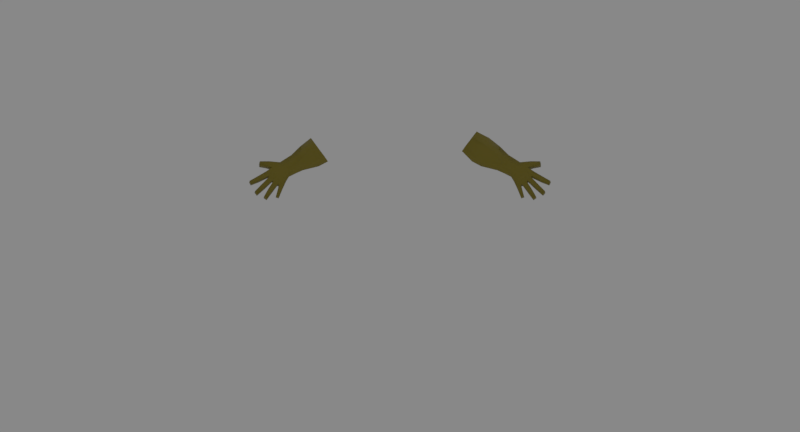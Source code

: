 # Source: Armored_Robot_character.blend  (saved by Blender 2.83.19; exported with 4.5.12 LTS)
import bpy
from mathutils import Matrix  # noqa: F401  (used for matrix-valued properties, if any)

bpy.ops.wm.read_factory_settings(use_empty=True)
scene = bpy.context.scene
scene.name = 'Scene'

# ---- collections
col_collection_1 = bpy.data.collections.new('Collection 1'); scene.collection.children.link(col_collection_1)
col_collection_2 = bpy.data.collections.new('Collection 2'); scene.collection.children.link(col_collection_2)
col_collection_6 = bpy.data.collections.new('Collection 6'); scene.collection.children.link(col_collection_6)
col_collection_6.hide_render = True
col_collection_6.hide_viewport = True
col_collection_7 = bpy.data.collections.new('Collection 7'); scene.collection.children.link(col_collection_7)
col_collection_7.hide_render = True
col_collection_7.hide_viewport = True
col_collection_8 = bpy.data.collections.new('Collection 8'); scene.collection.children.link(col_collection_8)
col_collection_8.hide_render = True
col_collection_8.hide_viewport = True
col_collection_9 = bpy.data.collections.new('Collection 9'); scene.collection.children.link(col_collection_9)
col_collection_9.hide_render = True
col_collection_9.hide_viewport = True
col_collection_10 = bpy.data.collections.new('Collection 10'); scene.collection.children.link(col_collection_10)
col_collection_10.hide_render = True
col_collection_10.hide_viewport = True
col_collection_11 = bpy.data.collections.new('Collection 11'); scene.collection.children.link(col_collection_11)
col_collection_12 = bpy.data.collections.new('Collection 12'); scene.collection.children.link(col_collection_12)
col_collection_16 = bpy.data.collections.new('Collection 16'); scene.collection.children.link(col_collection_16)
col_collection_16.hide_render = True
col_collection_16.hide_viewport = True
col_collection_17 = bpy.data.collections.new('Collection 17'); scene.collection.children.link(col_collection_17)
col_collection_17.hide_render = True
col_collection_17.hide_viewport = True
col_collection_18 = bpy.data.collections.new('Collection 18'); scene.collection.children.link(col_collection_18)
col_collection_18.hide_render = True
col_collection_18.hide_viewport = True
col_collection_19 = bpy.data.collections.new('Collection 19'); scene.collection.children.link(col_collection_19)
col_collection_19.hide_render = True
col_collection_19.hide_viewport = True

# ---- images (referenced by path relative to the original .blend; pixels are not part of the script)
import os
ASSET_DIR = os.environ.get("B2B_ASSET_DIR", "")  # directory of the original .blend (textures are referenced by path, not embedded)
HERE = os.path.dirname(os.path.abspath(__file__))  # packed textures are extracted next to this script under _unpacked/

def load_image(name, relpath, width, height, colorspace="sRGB"):
    """Load a texture the original file referenced (path relative to the .blend, or extracted next to this script)."""
    p = next((c for c in (os.path.join(HERE, relpath), os.path.join(ASSET_DIR, relpath)) if relpath and os.path.exists(c)), "")
    if p:
        img = bpy.data.images.load(p, check_existing=True)
        img.name = name
    else:  # same state as the original file: an image datablock whose file is absent (Cycles renders it pink)
        img = bpy.data.images.new(name, width, height)
        img.source = "FILE"
        img.filepath = "//" + (relpath or name)
    img.colorspace_settings.name = colorspace
    return img
img_mask_lines_body_png = load_image('Mask lines body.png', 'Mask lines body.png', 1024, 1024, 'Non-Color')
img_normal_body_final = load_image('Normal body final', 'Normal body final.png', 1024, 1024, 'Non-Color')

# ---- materials (node trees are filled in below, after node groups)
mat_material = bpy.data.materials.new('Material')
mat_material.alpha_threshold = 0.0
mat_material.roughness = 0.5
mat_material_001 = bpy.data.materials.new('Material.001')
mat_material_001.alpha_threshold = 0.0
mat_material_001.roughness = 0.5
mat_material_004 = bpy.data.materials.new('Material.004')
mat_material_004.alpha_threshold = 0.0
mat_material_004.roughness = 0.5
mat_material_012 = bpy.data.materials.new('Material.012')
mat_material_012.alpha_threshold = 0.0
mat_material_012.roughness = 0.5
mat_material_011 = bpy.data.materials.new('Material.011')
mat_material_011.alpha_threshold = 0.0
mat_material_011.roughness = 0.5
mat_material_010 = bpy.data.materials.new('Material.010')
mat_material_010.alpha_threshold = 0.0
mat_material_010.roughness = 0.5
mat_material_009 = bpy.data.materials.new('Material.009')
mat_material_009.alpha_threshold = 0.0
mat_material_009.roughness = 0.5
mat_material_018 = bpy.data.materials.new('Material.018')
mat_material_018.alpha_threshold = 0.0
mat_material_018.roughness = 0.5
mat_material_015 = bpy.data.materials.new('Material.015')
mat_material_015.alpha_threshold = 0.0
mat_material_015.roughness = 0.5
mat_material_014 = bpy.data.materials.new('Material.014')
mat_material_014.alpha_threshold = 0.0
mat_material_014.roughness = 0.5
mat_material_013 = bpy.data.materials.new('Material.013')
mat_material_013.alpha_threshold = 0.0
mat_material_013.roughness = 0.5
mat_material_020 = bpy.data.materials.new('Material.020')
mat_material_020.alpha_threshold = 0.0
mat_material_020.roughness = 0.5
mat_material_022 = bpy.data.materials.new('Material.022')
mat_material_022.alpha_threshold = 0.0
mat_material_022.roughness = 0.5
mat_material_021 = bpy.data.materials.new('Material.021')
mat_material_021.alpha_threshold = 0.0
mat_material_021.roughness = 0.5
mat_material_019 = bpy.data.materials.new('Material.019')
mat_material_019.alpha_threshold = 0.0
mat_material_019.roughness = 0.5
mat_material_017 = bpy.data.materials.new('Material.017')
mat_material_017.alpha_threshold = 0.0
mat_material_017.roughness = 0.5
mat_material_016 = bpy.data.materials.new('Material.016')
mat_material_016.alpha_threshold = 0.0
mat_material_016.roughness = 0.5
mat_material_027 = bpy.data.materials.new('Material.027')
mat_material_027.alpha_threshold = 0.0
mat_material_027.roughness = 0.5
mat_material_026 = bpy.data.materials.new('Material.026')
mat_material_026.alpha_threshold = 0.0
mat_material_026.roughness = 0.5
mat_material_023 = bpy.data.materials.new('Material.023')
mat_material_023.alpha_threshold = 0.0
mat_material_023.roughness = 0.5
mat_material_028 = bpy.data.materials.new('Material.028')
mat_material_028.alpha_threshold = 0.0
mat_material_028.roughness = 0.5
mat_material_029 = bpy.data.materials.new('Material.029')
mat_material_029.alpha_threshold = 0.0
mat_material_029.roughness = 0.5
mat_material_030 = bpy.data.materials.new('Material.030')
mat_material_030.alpha_threshold = 0.0
mat_material_030.roughness = 0.5
mat_material_033 = bpy.data.materials.new('Material.033')
mat_material_033.alpha_threshold = 0.0
mat_material_033.roughness = 0.5
mat_material_031 = bpy.data.materials.new('Material.031')
mat_material_031.alpha_threshold = 0.0
mat_material_031.roughness = 0.5
mat_material_032 = bpy.data.materials.new('Material.032')
mat_material_032.alpha_threshold = 0.0
mat_material_032.roughness = 0.5

# ---- material node trees
mat_material.use_nodes = True; mat_material.node_tree.nodes.clear()
_N = mat_material.node_tree.nodes; _L = mat_material.node_tree.links
n0 = _N.new('ShaderNodeNormalMap'); n0.name = 'Normal Map'; n0.location = (-225, 300)
n1 = _N.new('ShaderNodeOutputMaterial'); n1.name = 'Material Output'; n1.location = (902, 406)
n2 = _N.new('ShaderNodeMixShader'); n2.name = 'Mix Shader'; n2.location = (593, 443)
n3 = _N.new('ShaderNodeBsdfPrincipled'); n3.name = 'Principled BSDF.004'; n3.location = (946, 198)
n3.width = 150
n3.subsurface_method = 'BURLEY'
n3.inputs[0].default_value = (1.0, 1.0, 1.0, 1.0)
n3.inputs[2].default_value = 0.0
n3.inputs[3].default_value = 1.45
n3.inputs[9].default_value = (1.0, 1.0, 1.0)
n3.inputs[27].default_value = (0.0, 0.0, 0.0, 1.0)
n3.inputs[28].default_value = 1.0
n4 = _N.new('ShaderNodeBsdfPrincipled'); n4.name = 'Principled BSDF.006'; n4.location = (285, 241)
n4.width = 150
n4.subsurface_method = 'BURLEY'
n4.inputs[0].default_value = (0.3299, 0.3299, 0.3299, 1.0)
n4.inputs[2].default_value = 0.0
n4.inputs[3].default_value = 1.45
n4.inputs[9].default_value = (1.0, 1.0, 1.0)
n4.inputs[27].default_value = (0.0, 0.0, 0.0, 1.0)
n4.inputs[28].default_value = 1.0
n5 = _N.new('ShaderNodeBsdfPrincipled'); n5.name = 'Principled BSDF'; n5.location = (64, 505)
n5.width = 150
n5.subsurface_method = 'BURLEY'
n5.inputs[0].default_value = (0.03462, 0.03462, 0.03462, 1.0)
n5.inputs[1].default_value = 1.0
n5.inputs[2].default_value = 0.75
n5.inputs[3].default_value = 1.45
n5.inputs[9].default_value = (1.0, 1.0, 1.0)
n5.inputs[27].default_value = (0.0, 0.0, 0.0, 1.0)
n5.inputs[28].default_value = 1.0
n6 = _N.new('ShaderNodeBsdfPrincipled'); n6.name = 'Principled BSDF.005'; n6.location = (482, 199)
n6.width = 150
n6.subsurface_method = 'BURLEY'
n6.inputs[0].default_value = (1.0, 0.0, 0.001198, 1.0)
n6.inputs[2].default_value = 0.0
n6.inputs[3].default_value = 1.45
n6.inputs[9].default_value = (1.0, 1.0, 1.0)
n6.inputs[27].default_value = (0.0, 0.0, 0.0, 1.0)
n6.inputs[28].default_value = 1.0
n7 = _N.new('ShaderNodeTexImage'); n7.name = 'Image Texture.001'; n7.location = (247, 717)
n7.width = 231
n7.image = img_mask_lines_body_png
n8 = _N.new('ShaderNodeBsdfPrincipled'); n8.name = 'Principled BSDF.003'; n8.location = (656, 206)
n8.width = 150
n8.subsurface_method = 'BURLEY'
n8.inputs[0].default_value = (1.0, 0.7976, 0.08163, 1.0)
n8.inputs[2].default_value = 0.0
n8.inputs[3].default_value = 1.45
n8.inputs[9].default_value = (1.0, 1.0, 1.0)
n8.inputs[27].default_value = (0.0, 0.0, 0.0, 1.0)
n8.inputs[28].default_value = 1.0
n9 = _N.new('ShaderNodeTexImage'); n9.name = 'Image Texture'; n9.location = (-654, 342)
n9.width = 283
n9.image = img_normal_body_final
_L.new(n9.outputs[0], n0.inputs[1])
_L.new(n0.outputs[0], n5.inputs[5])
_L.new(n5.outputs[0], n2.inputs[1])
_L.new(n2.outputs[0], n1.inputs[0])
_L.new(n7.outputs[0], n2.inputs[0])
_L.new(n8.outputs[0], n2.inputs[2])
n1.is_active_output = True
mat_material_001.use_nodes = True; mat_material_001.node_tree.nodes.clear()
_N = mat_material_001.node_tree.nodes; _L = mat_material_001.node_tree.links
n0 = _N.new('ShaderNodeOutputMaterial'); n0.name = 'Material Output'; n0.location = (597, 300)
n1 = _N.new('ShaderNodeNormalMap'); n1.name = 'Normal Map'; n1.location = (-240, 98)
n2 = _N.new('ShaderNodeBsdfPrincipled'); n2.name = 'Principled BSDF'; n2.location = (34, 290)
n2.width = 150
n2.subsurface_method = 'BURLEY'
n2.inputs[0].default_value = (0.0, 0.0, 0.0, 1.0)
n2.inputs[2].default_value = 0.0
n2.inputs[3].default_value = 1.45
n2.inputs[9].default_value = (1.0, 1.0, 1.0)
n2.inputs[27].default_value = (0.0, 0.0, 0.0, 1.0)
n2.inputs[28].default_value = 1.0
n3 = _N.new('ShaderNodeMixShader'); n3.name = 'Mix Shader'; n3.location = (395, 292)
n4 = _N.new('ShaderNodeBsdfPrincipled'); n4.name = 'Principled BSDF.003'; n4.location = (268, 147)
n4.width = 150
n4.subsurface_method = 'BURLEY'
n4.inputs[0].default_value = (1.0, 0.7976, 0.08163, 1.0)
n4.inputs[2].default_value = 0.0
n4.inputs[3].default_value = 1.45
n4.inputs[9].default_value = (1.0, 1.0, 1.0)
n4.inputs[27].default_value = (0.0, 0.0, 0.0, 1.0)
n4.inputs[28].default_value = 1.0
n5 = _N.new('ShaderNodeTexImage'); n5.name = 'Image Texture.001'; n5.location = (34, 542)
n5.width = 261
n5.image = img_mask_lines_body_png
n6 = _N.new('ShaderNodeTexImage'); n6.name = 'Image Texture'; n6.location = (-594, 186)
n6.width = 269
n6.image = img_normal_body_final
_L.new(n6.outputs[0], n1.inputs[1])
_L.new(n1.outputs[0], n2.inputs[5])
_L.new(n2.outputs[0], n3.inputs[1])
_L.new(n3.outputs[0], n0.inputs[0])
_L.new(n5.outputs[0], n3.inputs[0])
_L.new(n4.outputs[0], n3.inputs[2])
n0.is_active_output = True
mat_material_004.use_nodes = True; mat_material_004.node_tree.nodes.clear()
_N = mat_material_004.node_tree.nodes; _L = mat_material_004.node_tree.links
n0 = _N.new('ShaderNodeNormalMap'); n0.name = 'Normal Map'; n0.location = (-240, 98)
n1 = _N.new('ShaderNodeBsdfPrincipled'); n1.name = 'Principled BSDF'; n1.location = (34, 290)
n1.width = 150
n1.subsurface_method = 'BURLEY'
n1.inputs[0].default_value = (0.2064, 0.2064, 0.2064, 1.0)
n1.inputs[1].default_value = 1.0
n1.inputs[2].default_value = 0.675
n1.inputs[3].default_value = 1.45
n1.inputs[9].default_value = (1.0, 1.0, 1.0)
n1.inputs[27].default_value = (0.0, 0.0, 0.0, 1.0)
n1.inputs[28].default_value = 1.0
n2 = _N.new('ShaderNodeMixShader'); n2.name = 'Mix Shader'; n2.location = (395, 292)
n3 = _N.new('ShaderNodeBsdfPrincipled'); n3.name = 'Principled BSDF.003'; n3.location = (268, 147)
n3.width = 150
n3.subsurface_method = 'BURLEY'
n3.inputs[0].default_value = (1.0, 0.7976, 0.08163, 1.0)
n3.inputs[2].default_value = 0.0
n3.inputs[3].default_value = 1.45
n3.inputs[9].default_value = (1.0, 1.0, 1.0)
n3.inputs[27].default_value = (0.0, 0.0, 0.0, 1.0)
n3.inputs[28].default_value = 1.0
n4 = _N.new('ShaderNodeOutputMaterial'); n4.name = 'Material Output'; n4.location = (585, 295)
n5 = _N.new('ShaderNodeTexImage'); n5.name = 'Image Texture.001'; n5.location = (11, 542)
n5.width = 285
n5.image = img_mask_lines_body_png
n6 = _N.new('ShaderNodeTexImage'); n6.name = 'Image Texture'; n6.location = (-594, 186)
n6.width = 269
n6.image = img_normal_body_final
_L.new(n6.outputs[0], n0.inputs[1])
_L.new(n0.outputs[0], n1.inputs[5])
_L.new(n1.outputs[0], n2.inputs[1])
_L.new(n5.outputs[0], n2.inputs[0])
_L.new(n3.outputs[0], n2.inputs[2])
_L.new(n2.outputs[0], n4.inputs[0])
n4.is_active_output = True
mat_material_012.use_nodes = True; mat_material_012.node_tree.nodes.clear()
_N = mat_material_012.node_tree.nodes; _L = mat_material_012.node_tree.links
n0 = _N.new('ShaderNodeBsdfPrincipled'); n0.name = 'Principled BSDF'; n0.location = (-8, 313)
n0.width = 150
n0.subsurface_method = 'BURLEY'
n0.inputs[0].default_value = (0.009295, 0.009295, 0.009295, 1.0)
n0.inputs[2].default_value = 1.0
n0.inputs[3].default_value = 1.45
n0.inputs[9].default_value = (1.0, 1.0, 1.0)
n0.inputs[27].default_value = (0.0, 0.0, 0.0, 1.0)
n0.inputs[28].default_value = 1.0
n1 = _N.new('ShaderNodeOutputMaterial'); n1.name = 'Material Output'; n1.location = (371, 296)
_L.new(n0.outputs[0], n1.inputs[0])
n1.is_active_output = True
mat_material_011.use_nodes = True; mat_material_011.node_tree.nodes.clear()
_N = mat_material_011.node_tree.nodes; _L = mat_material_011.node_tree.links
n0 = _N.new('ShaderNodeOutputMaterial'); n0.name = 'Material Output'; n0.location = (300, 300)
n1 = _N.new('ShaderNodeEmission'); n1.name = 'Emission'; n1.location = (10, 300)
n1.inputs[0].default_value = (0.8, 0.8, 0.8, 1.0)
n1.inputs[1].default_value = 6.5
_L.new(n1.outputs[0], n0.inputs[0])
n0.is_active_output = True
mat_material_010.use_nodes = True; mat_material_010.node_tree.nodes.clear()
_N = mat_material_010.node_tree.nodes; _L = mat_material_010.node_tree.links
n0 = _N.new('ShaderNodeOutputMaterial'); n0.name = 'Material Output'; n0.location = (300, 300)
n1 = _N.new('ShaderNodeEmission'); n1.name = 'Emission'; n1.location = (10, 300)
n1.inputs[0].default_value = (0.8, 0.8, 0.8, 1.0)
n1.inputs[1].default_value = 3.2
_L.new(n1.outputs[0], n0.inputs[0])
n0.is_active_output = True
mat_material_009.use_nodes = True; mat_material_009.node_tree.nodes.clear()
_N = mat_material_009.node_tree.nodes; _L = mat_material_009.node_tree.links
n0 = _N.new('ShaderNodeOutputMaterial'); n0.name = 'Material Output'; n0.location = (300, 300)
n1 = _N.new('ShaderNodeEmission'); n1.name = 'Emission'; n1.location = (10, 300)
n1.inputs[0].default_value = (0.8, 0.8, 0.8, 1.0)
n1.inputs[1].default_value = 10.8
_L.new(n1.outputs[0], n0.inputs[0])
n0.is_active_output = True
mat_material_018.use_nodes = True; mat_material_018.node_tree.nodes.clear()
_N = mat_material_018.node_tree.nodes; _L = mat_material_018.node_tree.links
n0 = _N.new('ShaderNodeOutputMaterial'); n0.name = 'Material Output'; n0.location = (300, 300)
n1 = _N.new('ShaderNodeBsdfPrincipled'); n1.name = 'Principled BSDF'; n1.location = (-13, 313)
n1.width = 150
n1.subsurface_method = 'BURLEY'
n1.inputs[0].default_value = (0.008444, 0.008444, 0.008444, 1.0)
n1.inputs[2].default_value = 1.0
n1.inputs[3].default_value = 1.45
n1.inputs[9].default_value = (1.0, 1.0, 1.0)
n1.inputs[27].default_value = (0.0, 0.0, 0.0, 1.0)
n1.inputs[28].default_value = 1.0
_L.new(n1.outputs[0], n0.inputs[0])
n0.is_active_output = True
mat_material_015.use_nodes = True; mat_material_015.node_tree.nodes.clear()
_N = mat_material_015.node_tree.nodes; _L = mat_material_015.node_tree.links
n0 = _N.new('ShaderNodeOutputMaterial'); n0.name = 'Material Output'; n0.location = (300, 300)
n1 = _N.new('ShaderNodeEmission'); n1.name = 'Emission'; n1.location = (10, 300)
n1.inputs[0].default_value = (0.8, 0.8, 0.8, 1.0)
n1.inputs[1].default_value = 17.1
_L.new(n1.outputs[0], n0.inputs[0])
n0.is_active_output = True
mat_material_014.use_nodes = True; mat_material_014.node_tree.nodes.clear()
_N = mat_material_014.node_tree.nodes; _L = mat_material_014.node_tree.links
n0 = _N.new('ShaderNodeOutputMaterial'); n0.name = 'Material Output'; n0.location = (300, 300)
n1 = _N.new('ShaderNodeEmission'); n1.name = 'Emission'; n1.location = (10, 300)
n1.inputs[0].default_value = (0.8, 0.8, 0.8, 1.0)
n1.inputs[1].default_value = 3.6
_L.new(n1.outputs[0], n0.inputs[0])
n0.is_active_output = True
mat_material_013.use_nodes = True; mat_material_013.node_tree.nodes.clear()
_N = mat_material_013.node_tree.nodes; _L = mat_material_013.node_tree.links
n0 = _N.new('ShaderNodeOutputMaterial'); n0.name = 'Material Output'; n0.location = (300, 300)
n1 = _N.new('ShaderNodeEmission'); n1.name = 'Emission'; n1.location = (10, 300)
n1.inputs[0].default_value = (0.8, 0.8, 0.8, 1.0)
n1.inputs[1].default_value = 18.3
_L.new(n1.outputs[0], n0.inputs[0])
n0.is_active_output = True
mat_material_020.use_nodes = True; mat_material_020.node_tree.nodes.clear()
_N = mat_material_020.node_tree.nodes; _L = mat_material_020.node_tree.links
n0 = _N.new('ShaderNodeOutputMaterial'); n0.name = 'Material Output'; n0.location = (300, 300)
n1 = _N.new('ShaderNodeEmission'); n1.name = 'Emission'; n1.location = (10, 300)
n1.inputs[0].default_value = (0.8, 0.8, 0.8, 1.0)
n1.inputs[1].default_value = 2.4
_L.new(n1.outputs[0], n0.inputs[0])
n0.is_active_output = True
mat_material_022.use_nodes = True; mat_material_022.node_tree.nodes.clear()
_N = mat_material_022.node_tree.nodes; _L = mat_material_022.node_tree.links
n0 = _N.new('ShaderNodeOutputMaterial'); n0.name = 'Material Output'; n0.location = (300, 300)
n1 = _N.new('ShaderNodeBsdfPrincipled'); n1.name = 'Principled BSDF'; n1.location = (1, 348)
n1.width = 150
n1.subsurface_method = 'BURLEY'
n1.inputs[0].default_value = (0.1032, 0.1032, 0.1032, 1.0)
n1.inputs[1].default_value = 1.0
n1.inputs[2].default_value = 0.0
n1.inputs[3].default_value = 1.45
n1.inputs[9].default_value = (1.0, 1.0, 1.0)
n1.inputs[27].default_value = (0.0, 0.0, 0.0, 1.0)
n1.inputs[28].default_value = 1.0
_L.new(n1.outputs[0], n0.inputs[0])
n0.is_active_output = True
mat_material_021.use_nodes = True; mat_material_021.node_tree.nodes.clear()
_N = mat_material_021.node_tree.nodes; _L = mat_material_021.node_tree.links
n0 = _N.new('ShaderNodeOutputMaterial'); n0.name = 'Material Output'; n0.location = (300, 300)
n1 = _N.new('ShaderNodeEmission'); n1.name = 'Emission'; n1.location = (10, 300)
n1.inputs[0].default_value = (0.8, 0.8, 0.8, 1.0)
n1.inputs[1].default_value = 2.8
_L.new(n1.outputs[0], n0.inputs[0])
n0.is_active_output = True
mat_material_019.use_nodes = True; mat_material_019.node_tree.nodes.clear()
_N = mat_material_019.node_tree.nodes; _L = mat_material_019.node_tree.links
n0 = _N.new('ShaderNodeOutputMaterial'); n0.name = 'Material Output'; n0.location = (300, 300)
n1 = _N.new('ShaderNodeEmission'); n1.name = 'Emission'; n1.location = (10, 300)
n1.inputs[0].default_value = (0.8, 0.8, 0.8, 1.0)
n1.inputs[1].default_value = 4.8
_L.new(n1.outputs[0], n0.inputs[0])
n0.is_active_output = True
mat_material_017.use_nodes = True; mat_material_017.node_tree.nodes.clear()
_N = mat_material_017.node_tree.nodes; _L = mat_material_017.node_tree.links
n0 = _N.new('ShaderNodeOutputMaterial'); n0.name = 'Material Output'; n0.location = (300, 300)
n1 = _N.new('ShaderNodeEmission'); n1.name = 'Emission'; n1.location = (10, 300)
n1.inputs[0].default_value = (0.8, 0.8, 0.8, 1.0)
n1.inputs[1].default_value = 6.3
_L.new(n1.outputs[0], n0.inputs[0])
n0.is_active_output = True
mat_material_016.use_nodes = True; mat_material_016.node_tree.nodes.clear()
_N = mat_material_016.node_tree.nodes; _L = mat_material_016.node_tree.links
n0 = _N.new('ShaderNodeOutputMaterial'); n0.name = 'Material Output'; n0.location = (300, 300)
n1 = _N.new('ShaderNodeEmission'); n1.name = 'Emission'; n1.location = (10, 300)
n1.inputs[0].default_value = (0.8, 0.8, 0.8, 1.0)
n1.inputs[1].default_value = 4.3
_L.new(n1.outputs[0], n0.inputs[0])
n0.is_active_output = True
mat_material_027.use_nodes = True; mat_material_027.node_tree.nodes.clear()
_N = mat_material_027.node_tree.nodes; _L = mat_material_027.node_tree.links
n0 = _N.new('ShaderNodeOutputMaterial'); n0.name = 'Material Output'; n0.location = (300, 300)
n1 = _N.new('ShaderNodeEmission'); n1.name = 'Emission'; n1.location = (10, 300)
n1.inputs[0].default_value = (0.8, 0.8, 0.8, 1.0)
n1.inputs[1].default_value = 2.6
_L.new(n1.outputs[0], n0.inputs[0])
n0.is_active_output = True
mat_material_026.use_nodes = True; mat_material_026.node_tree.nodes.clear()
_N = mat_material_026.node_tree.nodes; _L = mat_material_026.node_tree.links
n0 = _N.new('ShaderNodeOutputMaterial'); n0.name = 'Material Output'; n0.location = (300, 300)
n1 = _N.new('ShaderNodeEmission'); n1.name = 'Emission'; n1.location = (10, 300)
n1.inputs[0].default_value = (0.8, 0.8, 0.8, 1.0)
n1.inputs[1].default_value = 6.8
_L.new(n1.outputs[0], n0.inputs[0])
n0.is_active_output = True
mat_material_023.use_nodes = True; mat_material_023.node_tree.nodes.clear()
_N = mat_material_023.node_tree.nodes; _L = mat_material_023.node_tree.links
n0 = _N.new('ShaderNodeOutputMaterial'); n0.name = 'Material Output'; n0.location = (300, 300)
n1 = _N.new('ShaderNodeEmission'); n1.name = 'Emission'; n1.location = (10, 300)
n1.inputs[0].default_value = (0.8, 0.8, 0.8, 1.0)
n1.inputs[1].default_value = 9.9
_L.new(n1.outputs[0], n0.inputs[0])
n0.is_active_output = True
mat_material_028.use_nodes = True; mat_material_028.node_tree.nodes.clear()
_N = mat_material_028.node_tree.nodes; _L = mat_material_028.node_tree.links
n0 = _N.new('ShaderNodeOutputMaterial'); n0.name = 'Material Output'; n0.location = (300, 300)
n1 = _N.new('ShaderNodeEmission'); n1.name = 'Emission'; n1.location = (10, 300)
n1.inputs[0].default_value = (0.8, 0.8, 0.8, 1.0)
n1.inputs[1].default_value = 8.6
_L.new(n1.outputs[0], n0.inputs[0])
n0.is_active_output = True
mat_material_029.use_nodes = True; mat_material_029.node_tree.nodes.clear()
_N = mat_material_029.node_tree.nodes; _L = mat_material_029.node_tree.links
n0 = _N.new('ShaderNodeOutputMaterial'); n0.name = 'Material Output'; n0.location = (300, 300)
n1 = _N.new('ShaderNodeEmission'); n1.name = 'Emission'; n1.location = (10, 300)
n1.inputs[0].default_value = (0.8, 0.8, 0.8, 1.0)
n1.inputs[1].default_value = 5.5
_L.new(n1.outputs[0], n0.inputs[0])
n0.is_active_output = True
mat_material_030.use_nodes = True; mat_material_030.node_tree.nodes.clear()
_N = mat_material_030.node_tree.nodes; _L = mat_material_030.node_tree.links
n0 = _N.new('ShaderNodeOutputMaterial'); n0.name = 'Material Output'; n0.location = (300, 300)
n1 = _N.new('ShaderNodeEmission'); n1.name = 'Emission'; n1.location = (10, 300)
n1.inputs[0].default_value = (0.8, 0.8, 0.8, 1.0)
n1.inputs[1].default_value = 8.8
_L.new(n1.outputs[0], n0.inputs[0])
n0.is_active_output = True
mat_material_033.use_nodes = True; mat_material_033.node_tree.nodes.clear()
_N = mat_material_033.node_tree.nodes; _L = mat_material_033.node_tree.links
n0 = _N.new('ShaderNodeOutputMaterial'); n0.name = 'Material Output'; n0.location = (300, 300)
n1 = _N.new('ShaderNodeEmission'); n1.name = 'Emission'; n1.location = (10, 300)
n1.inputs[0].default_value = (0.8, 0.8, 0.8, 1.0)
n1.inputs[1].default_value = 6.3
_L.new(n1.outputs[0], n0.inputs[0])
n0.is_active_output = True
mat_material_031.use_nodes = True; mat_material_031.node_tree.nodes.clear()
_N = mat_material_031.node_tree.nodes; _L = mat_material_031.node_tree.links
n0 = _N.new('ShaderNodeOutputMaterial'); n0.name = 'Material Output'; n0.location = (300, 300)
n1 = _N.new('ShaderNodeEmission'); n1.name = 'Emission'; n1.location = (10, 300)
n1.inputs[0].default_value = (0.8, 0.8, 0.8, 1.0)
n1.inputs[1].default_value = 4.3
_L.new(n1.outputs[0], n0.inputs[0])
n0.is_active_output = True
mat_material_032.use_nodes = True; mat_material_032.node_tree.nodes.clear()
_N = mat_material_032.node_tree.nodes; _L = mat_material_032.node_tree.links
n0 = _N.new('ShaderNodeOutputMaterial'); n0.name = 'Material Output'; n0.location = (300, 300)
n1 = _N.new('ShaderNodeEmission'); n1.name = 'Emission'; n1.location = (10, 300)
n1.inputs[0].default_value = (0.8, 0.8, 0.8, 1.0)
n1.inputs[1].default_value = 6.3
_L.new(n1.outputs[0], n0.inputs[0])
n0.is_active_output = True

# ---- world
world_world = bpy.data.worlds.new('World'); scene.world = world_world
world_world.color = (0.2462, 0.2462, 0.2462)
world_world.use_sun_shadow = False
world_world.sun_shadow_jitter_overblur = 0.0
world_world.cycles.sampling_method = 'MANUAL'

# ---- cameras
cam_camera = bpy.data.cameras.new('Camera')
cam_camera.type = 'ORTHO'
cam_camera.clip_end = 100.0
cam_camera.lens = 35.0
cam_camera.sensor_width = 32.0
cam_camera.sensor_height = 18.0
cam_camera.ortho_scale = 36.8
cam_camera.display_size = 2.0
cam_camera.dof.focus_distance = 0.0
cam_camera_001 = bpy.data.cameras.new('Camera.001')
cam_camera_001.type = 'ORTHO'
cam_camera_001.clip_end = 100.0
cam_camera_001.lens = 35.0
cam_camera_001.sensor_width = 32.0
cam_camera_001.sensor_height = 18.0
cam_camera_001.ortho_scale = 27.2
cam_camera_001.display_size = 2.0
cam_camera_001.dof.focus_distance = 0.0
cam_camera_002 = bpy.data.cameras.new('Camera.002')
cam_camera_002.type = 'ORTHO'
cam_camera_002.clip_end = 100.0
cam_camera_002.lens = 35.0
cam_camera_002.sensor_width = 32.0
cam_camera_002.sensor_height = 18.0
cam_camera_002.ortho_scale = 23.6
cam_camera_002.display_size = 2.0
cam_camera_002.dof.focus_distance = 0.0
cam_camera_007 = bpy.data.cameras.new('Camera.007')
cam_camera_007.type = 'ORTHO'
cam_camera_007.clip_end = 100.0
cam_camera_007.lens = 35.0
cam_camera_007.sensor_width = 32.0
cam_camera_007.sensor_height = 18.0
cam_camera_007.ortho_scale = 6.3
cam_camera_007.display_size = 2.0
cam_camera_007.dof.focus_distance = 0.0
cam_camera_003 = bpy.data.cameras.new('Camera.003')
cam_camera_003.type = 'ORTHO'
cam_camera_003.clip_end = 100.0
cam_camera_003.lens = 35.0
cam_camera_003.sensor_width = 32.0
cam_camera_003.sensor_height = 18.0
cam_camera_003.ortho_scale = 12.0
cam_camera_003.display_size = 2.0
cam_camera_003.dof.focus_distance = 0.0
cam_camera_004 = bpy.data.cameras.new('Camera.004')
cam_camera_004.type = 'ORTHO'
cam_camera_004.clip_end = 100.0
cam_camera_004.lens = 35.0
cam_camera_004.sensor_width = 32.0
cam_camera_004.sensor_height = 18.0
cam_camera_004.ortho_scale = 13.2
cam_camera_004.display_size = 2.0
cam_camera_004.dof.focus_distance = 0.0
cam_camera_005 = bpy.data.cameras.new('Camera.005')
cam_camera_005.type = 'ORTHO'
cam_camera_005.clip_end = 100.0
cam_camera_005.lens = 35.0
cam_camera_005.sensor_width = 32.0
cam_camera_005.sensor_height = 18.0
cam_camera_005.ortho_scale = 10.7
cam_camera_005.display_size = 2.0
cam_camera_005.dof.focus_distance = 0.0
cam_camera_009 = bpy.data.cameras.new('Camera.009')
cam_camera_009.type = 'ORTHO'
cam_camera_009.clip_end = 100.0
cam_camera_009.lens = 35.0
cam_camera_009.sensor_width = 32.0
cam_camera_009.sensor_height = 18.0
cam_camera_009.ortho_scale = 7.0
cam_camera_009.display_size = 2.0
cam_camera_009.dof.focus_distance = 0.0
cam_camera_008 = bpy.data.cameras.new('Camera.008')
cam_camera_008.type = 'ORTHO'
cam_camera_008.clip_end = 100.0
cam_camera_008.lens = 35.0
cam_camera_008.sensor_width = 32.0
cam_camera_008.sensor_height = 18.0
cam_camera_008.ortho_scale = 6.7
cam_camera_008.display_size = 2.0
cam_camera_008.dof.focus_distance = 0.0
cam_camera_006 = bpy.data.cameras.new('Camera.006')
cam_camera_006.type = 'ORTHO'
cam_camera_006.clip_end = 100.0
cam_camera_006.lens = 35.0
cam_camera_006.sensor_width = 32.0
cam_camera_006.sensor_height = 18.0
cam_camera_006.ortho_scale = 15.1
cam_camera_006.display_size = 2.0
cam_camera_006.dof.focus_distance = 0.0
cam_camera_010 = bpy.data.cameras.new('Camera.010')
cam_camera_010.type = 'ORTHO'
cam_camera_010.clip_end = 100.0
cam_camera_010.lens = 35.0
cam_camera_010.sensor_width = 32.0
cam_camera_010.sensor_height = 18.0
cam_camera_010.ortho_scale = 12.0
cam_camera_010.display_size = 2.0
cam_camera_010.dof.focus_distance = 0.0
cam_camera_011 = bpy.data.cameras.new('Camera.011')
cam_camera_011.type = 'ORTHO'
cam_camera_011.clip_end = 100.0
cam_camera_011.lens = 35.0
cam_camera_011.sensor_width = 32.0
cam_camera_011.sensor_height = 18.0
cam_camera_011.ortho_scale = 23.6
cam_camera_011.display_size = 2.0
cam_camera_011.dof.focus_distance = 0.0

# ---- meshes
me_cube_001 = bpy.data.meshes.new('Cube.001')
me_cube_001.from_pydata([(2.283, -2.837, 2.861), (2.629, -2.969, 2.684), (2.941, -3.171, 2.438), (3.542, -3.642, 1.967), (2.148, -3.142, 2.689), (1.852, -2.93, 2.271), (1.939, -3.119, 2.409), (2.125, -3.201, 1.991), (2.393, -3.349, 1.849), (3.268, -3.679, 1.554), (2.867, -3.488, 1.731), (2.057, -3.11, 2.568), (2.354, -3.315, 2.308), (2.489, -3.267, 2.492), (2.239, -3.324, 2.157), (2.793, -3.417, 2.236), (2.548, -3.451, 1.974), (2.665, -3.455, 2.098), (3.206, -3.454, 2.179), (3.02, -3.596, 1.937), (3.3, -3.656, 1.78), (3.361, -3.326, 1.718), (2.707, -2.777, 2.105), (2.879, -2.992, 2.31), (2.513, -2.966, 1.919), (3.286, -3.504, 1.533), (3.853, -3.675, 1.996), (4.135, -3.721, 1.994), (4.132, -3.77, 1.899), (3.766, -3.73, 1.821), (3.436, -3.862, 1.253), (3.495, -3.941, 1.117), (3.566, -4.038, 0.9494), (3.653, -4.036, 0.9801), (3.605, -3.939, 1.155), (3.567, -3.862, 1.299), (3.604, -3.862, 1.32), (3.752, -3.977, 1.126), (3.923, -4.121, 0.897), (4.01, -4.103, 0.9589), (3.873, -3.958, 1.2), (3.735, -3.856, 1.407), (3.766, -3.854, 1.43), (3.978, -3.961, 1.226), (4.206, -4.099, 1.027), (4.276, -4.066, 1.114), (4.071, -3.926, 1.324), (3.864, -3.832, 1.534), (3.884, -3.822, 1.564), (4.152, -3.888, 1.422), (4.387, -3.971, 1.332), (4.434, -3.935, 1.418), (4.216, -3.836, 1.543), (3.953, -3.766, 1.693), (3.921, -3.75, 1.862), (3.364, -3.771, 1.398), (3.596, -3.762, 1.591), (3.485, -3.769, 1.481), (3.693, -3.748, 1.696), (3.453, -3.763, 1.205), (3.511, -3.843, 1.067), (3.581, -3.94, 0.8991), (3.668, -3.938, 0.9299), (3.62, -3.841, 1.105), (3.584, -3.761, 1.25), (3.623, -3.757, 1.269), (3.767, -3.879, 1.075), (3.938, -4.023, 0.8468), (4.025, -4.005, 0.9086), (3.889, -3.86, 1.15), (3.757, -3.737, 1.349), (3.788, -3.731, 1.37), (3.993, -3.863, 1.176), (4.221, -4.001, 0.9766), (4.291, -3.968, 1.063), (4.086, -3.828, 1.273), (3.888, -3.698, 1.469), (3.91, -3.685, 1.497), (4.168, -3.79, 1.372), (4.403, -3.873, 1.282), (4.45, -3.837, 1.367), (4.232, -3.738, 1.493), (3.978, -3.629, 1.627), (3.565, -3.497, 1.893), (3.876, -3.531, 1.922), (4.158, -3.577, 1.92), (4.155, -3.625, 1.824), (3.788, -3.577, 1.737), (3.943, -3.604, 1.785), (3.388, -3.671, 1.358), (3.63, -3.475, 1.512), (3.72, -3.498, 1.622), (3.517, -3.541, 1.425), (3.182, -3.216, 2.125), (2.675, -2.873, 2.453), (2.267, -2.839, 2.879), (1.824, -2.932, 2.289), (2.132, -3.145, 2.708), (2.039, -3.12, 2.584), (1.916, -3.129, 2.425), (-2.629, -2.969, 2.684), (-2.941, -3.171, 2.438), (-3.542, -3.642, 1.967), (-2.125, -3.201, 1.991), (-2.393, -3.349, 1.849), (-3.268, -3.679, 1.554), (-2.867, -3.488, 1.731), (-2.354, -3.315, 2.308), (-2.489, -3.267, 2.492), (-2.239, -3.324, 2.157), (-2.793, -3.417, 2.236), (-2.548, -3.451, 1.974), (-2.665, -3.455, 2.098), (-3.206, -3.454, 2.179), (-3.02, -3.596, 1.937), (-3.3, -3.656, 1.78), (-3.361, -3.326, 1.718), (-2.707, -2.777, 2.105), (-2.879, -2.992, 2.31), (-2.513, -2.966, 1.919), (-3.286, -3.504, 1.533), (-3.853, -3.675, 1.996), (-4.135, -3.721, 1.994), (-4.132, -3.77, 1.899), (-3.766, -3.73, 1.821), (-3.436, -3.862, 1.253), (-3.495, -3.941, 1.117), (-3.566, -4.038, 0.9494), (-3.653, -4.036, 0.9801), (-3.605, -3.939, 1.155), (-3.567, -3.862, 1.299), (-3.604, -3.862, 1.32), (-3.752, -3.977, 1.126), (-3.923, -4.121, 0.897), (-4.01, -4.103, 0.9589), (-3.873, -3.958, 1.2), (-3.735, -3.856, 1.407), (-3.766, -3.854, 1.43), (-3.978, -3.961, 1.226), (-4.206, -4.099, 1.027), (-4.276, -4.066, 1.114), (-4.071, -3.926, 1.324), (-3.864, -3.832, 1.534), (-3.884, -3.822, 1.564), (-4.152, -3.888, 1.422), (-4.387, -3.971, 1.332), (-4.434, -3.935, 1.418), (-4.216, -3.836, 1.543), (-3.953, -3.766, 1.693), (-3.921, -3.75, 1.862), (-3.364, -3.771, 1.398), (-3.596, -3.762, 1.591), (-3.485, -3.769, 1.481), (-3.693, -3.748, 1.696), (-3.453, -3.763, 1.205), (-3.511, -3.843, 1.067), (-3.581, -3.94, 0.8991), (-3.668, -3.938, 0.9299), (-3.62, -3.841, 1.105), (-3.584, -3.761, 1.25), (-3.623, -3.757, 1.269), (-3.767, -3.879, 1.075), (-3.938, -4.023, 0.8468), (-4.025, -4.005, 0.9086), (-3.889, -3.86, 1.15), (-3.757, -3.737, 1.349), (-3.788, -3.731, 1.37), (-3.993, -3.863, 1.176), (-4.221, -4.001, 0.9766), (-4.291, -3.968, 1.063), (-4.086, -3.828, 1.273), (-3.888, -3.698, 1.469), (-3.91, -3.685, 1.497), (-4.168, -3.79, 1.372), (-4.403, -3.873, 1.282), (-4.45, -3.837, 1.367), (-4.232, -3.738, 1.493), (-3.978, -3.629, 1.627), (-3.565, -3.497, 1.893), (-3.876, -3.531, 1.922), (-4.158, -3.577, 1.92), (-4.155, -3.625, 1.824), (-3.788, -3.577, 1.737), (-3.943, -3.604, 1.785), (-3.388, -3.671, 1.358), (-3.63, -3.475, 1.512), (-3.72, -3.498, 1.622), (-3.517, -3.541, 1.425), (-3.182, -3.216, 2.125), (-2.675, -2.873, 2.453)], [], [(95, 97, 4, 0), (1, 0, 4, 13), (11, 12, 13, 4), (6, 14, 12, 11), (5, 7, 14, 6), (2, 1, 13, 15), (8, 16, 14, 7), (14, 16, 17, 12), (12, 17, 15, 13), (2, 15, 19, 18), (19, 15, 17), (16, 19, 17), (10, 19, 16, 8), (18, 19, 20, 3), (9, 20, 19, 10), (55, 30, 35, 57), (36, 57, 35), (36, 41, 56, 57), (42, 56, 41), (42, 47, 58, 56), (48, 58, 47), (29, 58, 48, 53), (46, 43, 44, 45), (45, 74, 75, 46), (32, 61, 62, 33), (31, 60, 61, 32), (44, 73, 74, 45), (9, 55, 57, 20), (58, 29, 20, 56), (20, 57, 56), (20, 29, 3), (43, 72, 73, 44), (33, 62, 63, 34), (42, 43, 46, 47), (30, 59, 60, 31), (36, 37, 40, 41), (49, 78, 79, 50), (36, 65, 66, 37), (50, 79, 80, 51), (37, 66, 67, 38), (51, 80, 81, 52), (38, 67, 68, 39), (52, 81, 82, 53), (39, 68, 69, 40), (40, 37, 38, 39), (53, 48, 49, 52), (49, 50, 51, 52), (42, 71, 72, 43), (34, 35, 30, 31), (31, 32, 33, 34), (63, 60, 59, 64), (60, 63, 62, 61), (35, 34, 63, 64), (36, 35, 64, 65), (65, 70, 69, 66), (66, 69, 68, 67), (72, 75, 74, 73), (71, 76, 75, 72), (42, 41, 70, 71), (41, 40, 69, 70), (47, 46, 75, 76), (48, 47, 76, 77), (78, 81, 80, 79), (77, 82, 81, 78), (49, 48, 77, 78), (26, 27, 85, 84), (26, 54, 28, 27), (27, 28, 86, 85), (3, 26, 84, 83), (28, 54, 88, 86), (54, 29, 87, 88), (83, 84, 88, 87), (84, 85, 86, 88), (29, 53, 82, 87), (3, 29, 54, 26), (77, 91, 87, 82), (77, 76, 91), (71, 90, 91, 76), (71, 70, 90), (65, 92, 90, 70), (65, 64, 92), (59, 89, 92, 64), (55, 89, 59, 30), (89, 25, 21, 92), (90, 92, 21), (3, 83, 93, 18), (18, 93, 23, 2), (21, 25, 24, 22), (22, 23, 93), (9, 10, 24, 25), (10, 8, 24), (21, 87, 91, 90), (83, 87, 21), (21, 22, 93, 83), (94, 1, 2, 23), (22, 94, 23), (7, 24, 8), (6, 99, 96, 5), (11, 98, 99, 6), (4, 97, 98, 11), (55, 9, 25, 89), (101, 110, 108, 100), (104, 103, 109, 111), (109, 107, 112, 111), (107, 108, 110, 112), (101, 113, 114, 110), (114, 112, 110), (111, 112, 114), (106, 104, 111, 114), (113, 102, 115, 114), (105, 106, 114, 115), (150, 152, 130, 125), (131, 130, 152), (131, 152, 151, 136), (137, 136, 151), (137, 151, 153, 142), (143, 142, 153), (124, 148, 143, 153), (141, 140, 139, 138), (140, 141, 170, 169), (127, 128, 157, 156), (126, 127, 156, 155), (139, 140, 169, 168), (105, 115, 152, 150), (153, 151, 115, 124), (115, 151, 152), (115, 102, 124), (138, 139, 168, 167), (128, 129, 158, 157), (137, 142, 141, 138), (125, 126, 155, 154), (131, 136, 135, 132), (144, 145, 174, 173), (131, 132, 161, 160), (145, 146, 175, 174), (132, 133, 162, 161), (146, 147, 176, 175), (133, 134, 163, 162), (147, 148, 177, 176), (134, 135, 164, 163), (135, 134, 133, 132), (148, 147, 144, 143), (144, 147, 146, 145), (137, 138, 167, 166), (129, 126, 125, 130), (126, 129, 128, 127), (158, 159, 154, 155), (155, 156, 157, 158), (130, 159, 158, 129), (131, 160, 159, 130), (160, 161, 164, 165), (161, 162, 163, 164), (167, 168, 169, 170), (166, 167, 170, 171), (137, 166, 165, 136), (136, 165, 164, 135), (142, 171, 170, 141), (143, 172, 171, 142), (173, 174, 175, 176), (172, 173, 176, 177), (144, 173, 172, 143), (121, 179, 180, 122), (121, 122, 123, 149), (122, 180, 181, 123), (102, 178, 179, 121), (123, 181, 183, 149), (149, 183, 182, 124), (178, 182, 183, 179), (179, 183, 181, 180), (124, 182, 177, 148), (102, 121, 149, 124), (172, 177, 182, 186), (172, 186, 171), (166, 171, 186, 185), (166, 185, 165), (160, 165, 185, 187), (160, 187, 159), (154, 159, 187, 184), (150, 125, 154, 184), (184, 187, 116, 120), (185, 116, 187), (102, 113, 188, 178), (113, 101, 118, 188), (116, 117, 119, 120), (117, 188, 118), (105, 120, 119, 106), (106, 119, 104), (116, 185, 186, 182), (178, 116, 182), (116, 178, 188, 117), (189, 118, 101, 100), (117, 118, 189), (103, 104, 119), (150, 184, 120, 105)])
me_cube_001.polygons.foreach_set('use_smooth', [True] * 194)
_uv = me_cube_001.uv_layers.new(name='UVMap')
_uv.uv.foreach_set('vector', [0.4147, 0.7452, 0.4119, 0.7281, 0.413, 0.7279, 0.4158, 0.745, 0.9342, 0.4719, 0.9329, 0.4909, 0.9159, 0.487, 0.917, 0.4679, 0.9088, 0.4881, 0.9064, 0.4678, 0.917, 0.4679, 0.9159, 0.487, 0.8997, 0.4883, 0.8977, 0.4681, 0.9064, 0.4678, 0.9088, 0.4881, 0.8889, 0.4927, 0.8872, 0.4708, 0.8977, 0.4681, 0.8997, 0.4883, 0.9308, 0.4514, 0.9342, 0.4719, 0.917, 0.4679, 0.9147, 0.4484, 0.8888, 0.4551, 0.8982, 0.4509, 0.8977, 0.4681, 0.8872, 0.4708, 0.8977, 0.4681, 0.8982, 0.4509, 0.9059, 0.4494, 0.9064, 0.4678, 0.9064, 0.4678, 0.9059, 0.4494, 0.9147, 0.4484, 0.917, 0.4679, 0.9308, 0.4514, 0.9147, 0.4484, 0.9081, 0.4305, 0.9235, 0.4311, 0.9081, 0.4305, 0.9147, 0.4484, 0.9059, 0.4494, 0.8982, 0.4509, 0.9081, 0.4305, 0.9059, 0.4494, 0.8954, 0.4325, 0.9081, 0.4305, 0.8982, 0.4509, 0.8888, 0.4551, 0.9235, 0.4311, 0.9081, 0.4305, 0.9093, 0.4155, 0.9226, 0.4108, 0.8997, 0.4108, 0.9093, 0.4155, 0.9081, 0.4305, 0.8954, 0.4325, 0.8447, 0.6969, 0.8369, 0.7004, 0.8337, 0.6949, 0.8428, 0.6904, 0.833, 0.6931, 0.8428, 0.6904, 0.8337, 0.6949, 0.833, 0.6931, 0.8309, 0.6861, 0.842, 0.6833, 0.8428, 0.6904, 0.8305, 0.6844, 0.842, 0.6833, 0.8309, 0.6861, 0.8305, 0.6844, 0.8303, 0.6777, 0.8418, 0.6766, 0.842, 0.6833, 0.8305, 0.676, 0.8418, 0.6766, 0.8303, 0.6777, 0.843, 0.67, 0.8418, 0.6766, 0.8305, 0.676, 0.8324, 0.669, 0.9732, 0.539, 0.9668, 0.5378, 0.9683, 0.5225, 0.9735, 0.5239, 0.9735, 0.5239, 0.9786, 0.524, 0.9784, 0.539, 0.9732, 0.539, 0.9113, 0.5783, 0.9164, 0.5783, 0.9164, 0.5825, 0.9113, 0.5825, 0.7235, 0.9883, 0.7184, 0.9887, 0.7176, 0.9792, 0.7227, 0.9788, 0.9001, 0.699, 0.9052, 0.699, 0.9052, 0.7044, 0.9001, 0.7044, 0.8582, 0.9873, 0.8562, 0.978, 0.8629, 0.977, 0.8667, 0.9936, 0.8768, 0.9774, 0.8832, 0.9793, 0.8667, 0.9936, 0.8701, 0.977, 0.8667, 0.9936, 0.8629, 0.977, 0.8701, 0.977, 0.8667, 0.9936, 0.8832, 0.9793, 0.8807, 0.992, 0.9898, 0.5379, 0.9847, 0.5381, 0.9839, 0.5228, 0.989, 0.5225, 0.7082, 0.9793, 0.7133, 0.9794, 0.713, 0.9889, 0.7079, 0.9888, 0.9653, 0.5522, 0.9668, 0.5378, 0.9732, 0.539, 0.9718, 0.5533, 0.7242, 0.9959, 0.7191, 0.9965, 0.7184, 0.9887, 0.7235, 0.9883, 0.2782, 0.9984, 0.2798, 0.986, 0.2864, 0.9867, 0.2854, 0.9991, 0.9937, 0.7184, 0.9886, 0.7188, 0.9873, 0.7068, 0.9924, 0.7062, 0.3044, 0.9984, 0.2989, 0.9988, 0.2981, 0.9863, 0.3032, 0.9859, 0.9044, 0.5783, 0.9095, 0.5783, 0.9095, 0.5831, 0.9044, 0.5831, 0.3032, 0.9859, 0.2981, 0.9863, 0.2968, 0.9716, 0.3019, 0.9712, 0.9773, 0.7071, 0.9825, 0.7073, 0.982, 0.7197, 0.9769, 0.7197, 0.8424, 0.9014, 0.8475, 0.9014, 0.8475, 0.9064, 0.8424, 0.9064, 0.9769, 0.7197, 0.982, 0.7197, 0.9822, 0.7338, 0.9752, 0.734, 0.2867, 0.9723, 0.2918, 0.9724, 0.2915, 0.9867, 0.2864, 0.9867, 0.2864, 0.9867, 0.2798, 0.986, 0.2817, 0.9713, 0.2867, 0.9723, 0.9752, 0.734, 0.9682, 0.7325, 0.9702, 0.7183, 0.9769, 0.7197, 0.9702, 0.7183, 0.9726, 0.7062, 0.9773, 0.7071, 0.9769, 0.7197, 0.9916, 0.5522, 0.9853, 0.5524, 0.9847, 0.5381, 0.9898, 0.5379, 0.7079, 0.9888, 0.7075, 0.9965, 0.7012, 0.9958, 0.7026, 0.9882, 0.7026, 0.9882, 0.704, 0.9788, 0.7082, 0.9793, 0.7079, 0.9888, 0.713, 0.9889, 0.7184, 0.9887, 0.7191, 0.9965, 0.7128, 0.9968, 0.7184, 0.9887, 0.713, 0.9889, 0.7133, 0.9794, 0.7176, 0.9792, 0.7075, 0.9965, 0.7079, 0.9888, 0.713, 0.9889, 0.7128, 0.9968, 0.7855, 0.907, 0.7856, 0.905, 0.7909, 0.905, 0.7909, 0.907, 0.2989, 0.9988, 0.2916, 0.9991, 0.2915, 0.9867, 0.2981, 0.9863, 0.2981, 0.9863, 0.2915, 0.9867, 0.2918, 0.9724, 0.2968, 0.9716, 0.9847, 0.5381, 0.9784, 0.539, 0.9786, 0.524, 0.9839, 0.5228, 0.9853, 0.5524, 0.9786, 0.5531, 0.9784, 0.539, 0.9847, 0.5381, 0.8872, 0.5972, 0.8873, 0.5954, 0.8935, 0.5954, 0.8935, 0.5972, 0.2854, 0.9991, 0.2864, 0.9867, 0.2915, 0.9867, 0.2916, 0.9991, 0.9718, 0.5533, 0.9732, 0.539, 0.9784, 0.539, 0.9786, 0.5531, 0.8303, 0.7039, 0.8303, 0.7022, 0.8373, 0.7022, 0.8374, 0.7039, 0.9886, 0.7188, 0.982, 0.7197, 0.9825, 0.7073, 0.9873, 0.7068, 0.9894, 0.7328, 0.9822, 0.7338, 0.982, 0.7197, 0.9886, 0.7188, 0.9937, 0.7184, 0.9966, 0.7324, 0.9894, 0.7328, 0.9886, 0.7188, 0.2036, 0.9647, 0.2166, 0.9656, 0.216, 0.9732, 0.203, 0.9721, 0.2036, 0.9647, 0.2075, 0.9581, 0.2171, 0.9607, 0.2166, 0.9656, 0.7844, 0.6198, 0.7844, 0.6148, 0.792, 0.6148, 0.792, 0.6198, 0.1894, 0.9633, 0.2036, 0.9647, 0.203, 0.9721, 0.1887, 0.9709, 0.2171, 0.9856, 0.2072, 0.9872, 0.2057, 0.9794, 0.2158, 0.9781, 0.2072, 0.9872, 0.1999, 0.9881, 0.1979, 0.9802, 0.2057, 0.9794, 0.1887, 0.9709, 0.203, 0.9721, 0.2057, 0.9794, 0.1979, 0.9802, 0.203, 0.9721, 0.216, 0.9732, 0.2158, 0.9781, 0.2057, 0.9794, 0.843, 0.67, 0.8324, 0.669, 0.8314, 0.662, 0.8418, 0.662, 0.1894, 0.9633, 0.2002, 0.9561, 0.2075, 0.9581, 0.2036, 0.9647, 0.8305, 0.6549, 0.8441, 0.6552, 0.8418, 0.662, 0.8314, 0.662, 0.8305, 0.6549, 0.8303, 0.6531, 0.8441, 0.6552, 0.8303, 0.6465, 0.8455, 0.6487, 0.8441, 0.6552, 0.8303, 0.6531, 0.8303, 0.6465, 0.8306, 0.6447, 0.8455, 0.6487, 0.8323, 0.6377, 0.845, 0.6415, 0.8455, 0.6487, 0.8306, 0.6447, 0.8323, 0.6377, 0.8329, 0.6358, 0.845, 0.6415, 0.8353, 0.6298, 0.8436, 0.6326, 0.845, 0.6415, 0.8329, 0.6358, 0.8448, 0.6277, 0.8436, 0.6326, 0.8353, 0.6298, 0.8367, 0.6249, 0.977, 0.07731, 0.9858, 0.08564, 0.9876, 0.09784, 0.974, 0.08576, 0.9714, 0.09256, 0.974, 0.08576, 0.9876, 0.09784, 0.3025, 0.8448, 0.3023, 0.8525, 0.2776, 0.856, 0.2819, 0.8453, 0.2819, 0.8453, 0.2776, 0.856, 0.2584, 0.8595, 0.2602, 0.8491, 0.2967, 0.8663, 0.3045, 0.8761, 0.2592, 0.8881, 0.2545, 0.8741, 0.2545, 0.8741, 0.2584, 0.8595, 0.2776, 0.856, 0.3097, 0.8826, 0.289, 0.8914, 0.2592, 0.8881, 0.3045, 0.8761, 0.289, 0.8914, 0.2688, 0.9038, 0.2592, 0.8881, 0.9876, 0.09784, 0.9659, 0.1049, 0.9675, 0.09795, 0.9714, 0.09256, 0.9782, 0.1092, 0.9659, 0.1049, 0.9876, 0.09784, 0.2967, 0.8663, 0.2545, 0.8741, 0.2776, 0.856, 0.3023, 0.8525, 0.2458, 0.8606, 0.2395, 0.8507, 0.2602, 0.8491, 0.2584, 0.8595, 0.2545, 0.8741, 0.2458, 0.8606, 0.2584, 0.8595, 0.2536, 0.9082, 0.2592, 0.8881, 0.2688, 0.9038, 0.4132, 0.7116, 0.4119, 0.7116, 0.415, 0.7002, 0.4165, 0.7006, 0.4135, 0.7208, 0.4123, 0.7209, 0.4119, 0.7116, 0.4132, 0.7116, 0.413, 0.7279, 0.4119, 0.7281, 0.4123, 0.7209, 0.4135, 0.7208, 0.9794, 0.07285, 0.9876, 0.07764, 0.9858, 0.08564, 0.977, 0.07731, 0.8906, 0.5352, 0.9066, 0.5322, 0.9043, 0.5517, 0.8872, 0.5556, 0.9326, 0.5388, 0.9342, 0.5545, 0.9237, 0.5519, 0.9231, 0.5346, 0.9237, 0.5519, 0.915, 0.5515, 0.9155, 0.5331, 0.9231, 0.5346, 0.915, 0.5515, 0.9043, 0.5517, 0.9066, 0.5322, 0.9155, 0.5331, 0.8906, 0.5352, 0.8978, 0.5148, 0.9133, 0.5142, 0.9066, 0.5322, 0.9133, 0.5142, 0.9155, 0.5331, 0.9066, 0.5322, 0.9231, 0.5346, 0.9155, 0.5331, 0.9133, 0.5142, 0.926, 0.5163, 0.9326, 0.5388, 0.9231, 0.5346, 0.9133, 0.5142, 0.8978, 0.5148, 0.8987, 0.4945, 0.9121, 0.4992, 0.9133, 0.5142, 0.9216, 0.4945, 0.926, 0.5163, 0.9133, 0.5142, 0.9121, 0.4992, 0.9593, 0.4827, 0.9612, 0.4762, 0.9703, 0.4808, 0.967, 0.4863, 0.9711, 0.479, 0.9703, 0.4808, 0.9612, 0.4762, 0.9711, 0.479, 0.9612, 0.4762, 0.9622, 0.469, 0.9732, 0.472, 0.9737, 0.4703, 0.9732, 0.472, 0.9622, 0.469, 0.9737, 0.4703, 0.9622, 0.469, 0.9626, 0.4624, 0.974, 0.4637, 0.9738, 0.4619, 0.974, 0.4637, 0.9626, 0.4624, 0.9614, 0.4558, 0.972, 0.455, 0.9738, 0.4619, 0.9626, 0.4624, 0.9194, 0.9623, 0.9191, 0.9472, 0.9243, 0.9459, 0.9258, 0.9612, 0.9191, 0.9472, 0.9194, 0.9623, 0.9143, 0.9623, 0.9141, 0.9473, 0.8475, 0.9082, 0.8475, 0.9124, 0.8424, 0.9124, 0.8424, 0.9082, 0.4602, 0.989, 0.461, 0.9796, 0.4661, 0.98, 0.4653, 0.9895, 0.1366, 0.8494, 0.1312, 0.8494, 0.1312, 0.8442, 0.1366, 0.8442, 0.9899, 0.003475, 0.9956, 0.01239, 0.9793, 0.007503, 0.9808, 0.0008899, 0.9788, 0.02134, 0.9788, 0.0147, 0.9956, 0.01239, 0.9803, 0.02789, 0.9956, 0.01239, 0.9788, 0.0147, 0.9793, 0.007503, 0.9956, 0.01239, 0.9931, 0.02629, 0.9803, 0.02789, 0.9028, 0.9612, 0.9036, 0.9459, 0.9088, 0.9462, 0.9079, 0.9615, 0.4755, 0.98, 0.4758, 0.9895, 0.4707, 0.9897, 0.4704, 0.9802, 0.9274, 0.9755, 0.9209, 0.9766, 0.9194, 0.9623, 0.9258, 0.9612, 0.4595, 0.9967, 0.4602, 0.989, 0.4653, 0.9895, 0.4646, 0.9973, 0.9991, 0.9294, 0.9919, 0.9301, 0.9909, 0.9177, 0.9975, 0.917, 0.9711, 0.748, 0.9723, 0.7358, 0.9775, 0.7363, 0.9761, 0.7484, 0.9729, 0.9294, 0.9741, 0.9169, 0.9792, 0.9173, 0.9784, 0.9298, 0.9118, 0.7041, 0.907, 0.7041, 0.907, 0.699, 0.9118, 0.699, 0.9741, 0.9169, 0.9754, 0.9022, 0.9805, 0.9026, 0.9792, 0.9173, 0.9875, 0.7367, 0.9879, 0.7493, 0.9827, 0.7493, 0.9823, 0.7368, 0.8355, 0.9064, 0.8355, 0.9014, 0.8406, 0.9014, 0.8406, 0.9064, 0.9879, 0.7493, 0.9896, 0.7636, 0.9825, 0.7634, 0.9827, 0.7493, 0.9906, 0.9033, 0.9909, 0.9177, 0.9858, 0.9177, 0.9855, 0.9034, 0.9909, 0.9177, 0.9906, 0.9033, 0.9955, 0.9023, 0.9975, 0.917, 0.9896, 0.7636, 0.9879, 0.7493, 0.9945, 0.7479, 0.9966, 0.762, 0.9945, 0.7479, 0.9879, 0.7493, 0.9875, 0.7367, 0.9922, 0.7358, 0.901, 0.9755, 0.9028, 0.9612, 0.9079, 0.9615, 0.9074, 0.9758, 0.4758, 0.9895, 0.4811, 0.989, 0.4825, 0.9966, 0.4762, 0.9973, 0.4811, 0.989, 0.4758, 0.9895, 0.4755, 0.98, 0.4797, 0.9796, 0.4707, 0.9897, 0.4709, 0.9975, 0.4646, 0.9973, 0.4653, 0.9895, 0.4653, 0.9895, 0.4661, 0.98, 0.4704, 0.9802, 0.4707, 0.9897, 0.4762, 0.9973, 0.4709, 0.9975, 0.4707, 0.9897, 0.4758, 0.9895, 0.7927, 0.905, 0.7982, 0.905, 0.7981, 0.907, 0.7929, 0.907, 0.9784, 0.9298, 0.9792, 0.9173, 0.9858, 0.9177, 0.9856, 0.9301, 0.9792, 0.9173, 0.9805, 0.9026, 0.9855, 0.9034, 0.9858, 0.9177, 0.9079, 0.9615, 0.9088, 0.9462, 0.9141, 0.9473, 0.9143, 0.9623, 0.9074, 0.9758, 0.9079, 0.9615, 0.9143, 0.9623, 0.914, 0.9765, 0.8392, 0.7022, 0.8455, 0.7022, 0.8455, 0.704, 0.8393, 0.704, 0.9919, 0.9301, 0.9856, 0.9301, 0.9858, 0.9177, 0.9909, 0.9177, 0.9209, 0.9766, 0.914, 0.9765, 0.9143, 0.9623, 0.9194, 0.9623, 0.4094, 0.7469, 0.4165, 0.7469, 0.4164, 0.7487, 0.4095, 0.7487, 0.9761, 0.7484, 0.9775, 0.7363, 0.9823, 0.7368, 0.9827, 0.7493, 0.9753, 0.7624, 0.9761, 0.7484, 0.9827, 0.7493, 0.9825, 0.7634, 0.9711, 0.748, 0.9761, 0.7484, 0.9753, 0.7624, 0.9682, 0.762, 0.9728, 0.4967, 0.9734, 0.504, 0.9604, 0.5052, 0.9598, 0.4976, 0.9728, 0.4967, 0.9598, 0.4976, 0.9593, 0.4926, 0.9689, 0.4901, 0.5912, 0.8374, 0.5987, 0.8374, 0.5987, 0.8423, 0.5912, 0.8423, 0.987, 0.4952, 0.9877, 0.5028, 0.9734, 0.504, 0.9728, 0.4967, 0.9593, 0.5176, 0.9606, 0.5101, 0.9707, 0.5114, 0.9692, 0.5191, 0.9692, 0.5191, 0.9707, 0.5114, 0.9785, 0.5122, 0.9765, 0.52, 0.9877, 0.5028, 0.9785, 0.5122, 0.9707, 0.5114, 0.9734, 0.504, 0.9734, 0.504, 0.9707, 0.5114, 0.9606, 0.5101, 0.9604, 0.5052, 0.9614, 0.4558, 0.9627, 0.4478, 0.9732, 0.448, 0.972, 0.455, 0.987, 0.4952, 0.9728, 0.4967, 0.9689, 0.4901, 0.9762, 0.488, 0.9741, 0.4408, 0.9732, 0.448, 0.9627, 0.4478, 0.9606, 0.441, 0.9741, 0.4408, 0.9606, 0.441, 0.9744, 0.4391, 0.9745, 0.4324, 0.9744, 0.4391, 0.9606, 0.441, 0.9593, 0.4344, 0.9745, 0.4324, 0.9593, 0.4344, 0.9742, 0.4307, 0.9726, 0.4236, 0.9742, 0.4307, 0.9593, 0.4344, 0.9599, 0.4272, 0.9726, 0.4236, 0.9599, 0.4272, 0.9721, 0.4217, 0.9698, 0.4157, 0.9721, 0.4217, 0.9599, 0.4272, 0.9615, 0.4183, 0.9603, 0.4134, 0.9684, 0.4108, 0.9698, 0.4157, 0.9615, 0.4183, 0.9895, 0.7719, 0.9864, 0.7803, 0.9682, 0.7809, 0.9773, 0.7726, 0.9841, 0.7872, 0.9682, 0.7809, 0.9864, 0.7803, 0.7672, 0.8362, 0.7879, 0.8367, 0.7921, 0.8475, 0.7674, 0.8439, 0.7879, 0.8367, 0.8095, 0.8405, 0.8113, 0.8509, 0.7921, 0.8475, 0.773, 0.8577, 0.8152, 0.8656, 0.8106, 0.8796, 0.7653, 0.8676, 0.8152, 0.8656, 0.7921, 0.8475, 0.8113, 0.8509, 0.7601, 0.8741, 0.7653, 0.8676, 0.8106, 0.8796, 0.7807, 0.8829, 0.7807, 0.8829, 0.8106, 0.8796, 0.8009, 0.8953, 0.9682, 0.7809, 0.9841, 0.7872, 0.9837, 0.7938, 0.9804, 0.8002, 0.9682, 0.7956, 0.9682, 0.7809, 0.9804, 0.8002, 0.773, 0.8577, 0.7674, 0.8439, 0.7921, 0.8475, 0.8152, 0.8656, 0.8239, 0.852, 0.8113, 0.8509, 0.8095, 0.8405, 0.8302, 0.8421, 0.8152, 0.8656, 0.8113, 0.8509, 0.8239, 0.852, 0.8161, 0.8996, 0.8009, 0.8953, 0.8106, 0.8796, 0.9904, 0.7669, 0.9895, 0.7719, 0.9773, 0.7726, 0.9811, 0.7654])
me_cube_001.materials.append(mat_material)
me_cube_001.materials.append(mat_material_001)
me_cube_001.materials.append(mat_material_004)
me_cube_001.use_remesh_preserve_volume = False
me_cube_001.use_remesh_preserve_attributes = False
me_cube_001.use_mirror_vertex_groups = False
me_cube_001.update()
me_plane_005 = bpy.data.meshes.new('Plane.005')
me_plane_005.from_pydata([(-1.0, -1.0, 0.0), (1.0, -1.0, 0.0), (-1.0, 1.0, 0.2729), (1.0, 1.0, 0.2729), (-1.0, 1.0, 1.477), (1.0, 1.0, 1.477), (-1.0, 0.6, 0.08792), (-1.0, 0.2, 0.003227), (-1.0, -0.2, 0.003227), (-1.0, -0.6, 0.0), (1.0, -0.6, 0.0), (1.0, -0.2, 0.003227), (1.0, 0.2, 0.003227), (1.0, 0.6, 0.08792)], [], [(6, 13, 3, 2), (2, 3, 5, 4), (0, 1, 10, 9), (9, 10, 11, 8), (8, 11, 12, 7), (7, 12, 13, 6)])
me_plane_005.polygons.foreach_set('use_smooth', [True] * 6)
me_plane_005.materials.append(mat_material_012)
me_plane_005.use_remesh_preserve_volume = False
me_plane_005.use_remesh_preserve_attributes = False
me_plane_005.use_mirror_vertex_groups = False
me_plane_005.update()
me_plane_004 = bpy.data.meshes.new('Plane.004')
me_plane_004.from_pydata([(-1.0, -1.0, 0.0), (1.0, -1.0, 0.0), (-1.0, 1.0, 0.0), (1.0, 1.0, 0.0)], [], [(0, 1, 3, 2)])
me_plane_004.materials.append(mat_material_011)
me_plane_004.use_remesh_preserve_volume = False
me_plane_004.use_remesh_preserve_attributes = False
me_plane_004.use_mirror_vertex_groups = False
me_plane_004.update()
me_plane_003 = bpy.data.meshes.new('Plane.003')
me_plane_003.from_pydata([(-1.0, -1.0, 0.0), (1.0, -1.0, 0.0), (-1.0, 1.0, 0.0), (1.0, 1.0, 0.0)], [], [(0, 1, 3, 2)])
me_plane_003.materials.append(mat_material_010)
me_plane_003.use_remesh_preserve_volume = False
me_plane_003.use_remesh_preserve_attributes = False
me_plane_003.use_mirror_vertex_groups = False
me_plane_003.update()
me_plane_001 = bpy.data.meshes.new('Plane.001')
me_plane_001.from_pydata([(-1.0, -1.0, 0.0), (1.0, -1.0, 0.0), (-1.0, 1.0, 0.0), (1.0, 1.0, 0.0)], [], [(0, 1, 3, 2)])
me_plane_001.materials.append(mat_material_009)
me_plane_001.use_remesh_preserve_volume = False
me_plane_001.use_remesh_preserve_attributes = False
me_plane_001.use_mirror_vertex_groups = False
me_plane_001.update()
me_plane_010 = bpy.data.meshes.new('Plane.010')
me_plane_010.from_pydata([(-1.0, -1.0, 0.0), (1.0, -1.0, 0.0), (-1.0, 1.0, 0.0), (1.0, 1.0, 0.0)], [], [(0, 1, 3, 2)])
me_plane_010.materials.append(mat_material_018)
me_plane_010.use_remesh_preserve_volume = False
me_plane_010.use_remesh_preserve_attributes = False
me_plane_010.use_mirror_vertex_groups = False
me_plane_010.update()
me_plane_009 = bpy.data.meshes.new('Plane.009')
me_plane_009.from_pydata([(-1.0, -1.0, 0.0), (1.0, -1.0, 0.0), (-1.0, 1.0, 0.0), (1.0, 1.0, 0.0)], [], [(0, 1, 3, 2)])
me_plane_009.materials.append(mat_material_015)
me_plane_009.use_remesh_preserve_volume = False
me_plane_009.use_remesh_preserve_attributes = False
me_plane_009.use_mirror_vertex_groups = False
me_plane_009.update()
me_plane_008 = bpy.data.meshes.new('Plane.008')
me_plane_008.from_pydata([(-1.0, -1.0, 0.0), (1.0, -1.0, 0.0), (-1.0, 1.0, 0.0), (1.0, 1.0, 0.0)], [], [(0, 1, 3, 2)])
me_plane_008.materials.append(mat_material_014)
me_plane_008.use_remesh_preserve_volume = False
me_plane_008.use_remesh_preserve_attributes = False
me_plane_008.use_mirror_vertex_groups = False
me_plane_008.update()
me_plane_007 = bpy.data.meshes.new('Plane.007')
me_plane_007.from_pydata([(-1.0, -1.0, 0.0), (1.0, -1.0, 0.0), (-1.0, 1.0, 0.0), (1.0, 1.0, 0.0)], [], [(0, 1, 3, 2)])
me_plane_007.materials.append(mat_material_013)
me_plane_007.use_remesh_preserve_volume = False
me_plane_007.use_remesh_preserve_attributes = False
me_plane_007.use_mirror_vertex_groups = False
me_plane_007.update()
me_plane_006 = bpy.data.meshes.new('Plane.006')
me_plane_006.from_pydata([(-1.0, 0.1866, 0.0), (1.0, 0.1866, 0.0), (-1.0, 1.0, 0.0), (1.0, 1.0, 0.0)], [], [(0, 1, 3, 2)])
me_plane_006.materials.append(mat_material_020)
me_plane_006.use_remesh_preserve_volume = False
me_plane_006.use_remesh_preserve_attributes = False
me_plane_006.use_mirror_vertex_groups = False
me_plane_006.update()
me_plane_016 = bpy.data.meshes.new('Plane.016')
me_plane_016.from_pydata([(-0.1188, -1.727, 0.0), (1.727, -0.1188, 0.0), (-3.633, 2.254, 0.03039), (-1.787, 3.863, 0.03039), (-3.633, 2.254, 2.129), (-1.787, 3.863, 2.129), (-1.647, 0.02683, 0.0), (0.1989, 1.635, 0.0)], [], [(6, 7, 3, 2), (2, 3, 5, 4), (0, 1, 7, 6)])
me_plane_016.materials.append(mat_material_022)
me_plane_016.use_remesh_preserve_volume = False
me_plane_016.use_remesh_preserve_attributes = False
me_plane_016.use_mirror_vertex_groups = False
me_plane_016.update()
me_plane_015 = bpy.data.meshes.new('Plane.015')
me_plane_015.from_pydata([(-1.0, 0.2044, 0.0), (1.0, 0.2044, 0.0), (-1.0, 1.0, 0.0), (1.0, 1.0, 0.0)], [], [(0, 1, 3, 2)])
me_plane_015.materials.append(mat_material_021)
me_plane_015.use_remesh_preserve_volume = False
me_plane_015.use_remesh_preserve_attributes = False
me_plane_015.use_mirror_vertex_groups = False
me_plane_015.update()
me_plane_013 = bpy.data.meshes.new('Plane.013')
me_plane_013.from_pydata([(-1.0, -1.0, 0.0), (1.0, -1.0, 0.0), (-1.0, 1.0, 0.0), (1.0, 1.0, 0.0)], [], [(0, 1, 3, 2)])
me_plane_013.materials.append(mat_material_019)
me_plane_013.use_remesh_preserve_volume = False
me_plane_013.use_remesh_preserve_attributes = False
me_plane_013.use_mirror_vertex_groups = False
me_plane_013.update()
me_plane_018 = bpy.data.meshes.new('Plane.018')
me_plane_018.from_pydata([(-1.0, -1.0, 0.0), (1.0, -1.0, 0.0), (-1.0, 1.0, 0.0), (1.0, 1.0, 0.0)], [], [(0, 1, 3, 2)])
me_plane_018.materials.append(mat_material_017)
me_plane_018.use_remesh_preserve_volume = False
me_plane_018.use_remesh_preserve_attributes = False
me_plane_018.use_mirror_vertex_groups = False
me_plane_018.update()
me_plane_017 = bpy.data.meshes.new('Plane.017')
me_plane_017.from_pydata([(-1.0, -1.0, 0.0), (1.0, -1.0, 0.0), (-1.0, 1.0, 0.0), (1.0, 1.0, 0.0)], [], [(0, 1, 3, 2)])
me_plane_017.materials.append(mat_material_016)
me_plane_017.use_remesh_preserve_volume = False
me_plane_017.use_remesh_preserve_attributes = False
me_plane_017.use_mirror_vertex_groups = False
me_plane_017.update()
me_plane_021 = bpy.data.meshes.new('Plane.021')
me_plane_021.from_pydata([(-1.0, -1.0, 0.0), (1.0, -1.0, 0.0), (-1.0, 1.0, 0.0), (1.0, 1.0, 0.0)], [], [(0, 1, 3, 2)])
me_plane_021.materials.append(mat_material_027)
me_plane_021.use_remesh_preserve_volume = False
me_plane_021.use_remesh_preserve_attributes = False
me_plane_021.use_mirror_vertex_groups = False
me_plane_021.update()
me_plane_020 = bpy.data.meshes.new('Plane.020')
me_plane_020.from_pydata([(-1.0, -1.0, 0.0), (1.0, -1.0, 0.0), (-1.0, 1.0, 0.0), (1.0, 1.0, 0.0)], [], [(0, 1, 3, 2)])
me_plane_020.materials.append(mat_material_026)
me_plane_020.use_remesh_preserve_volume = False
me_plane_020.use_remesh_preserve_attributes = False
me_plane_020.use_mirror_vertex_groups = False
me_plane_020.update()
me_plane_019 = bpy.data.meshes.new('Plane.019')
me_plane_019.from_pydata([(-1.0, -1.0, 0.0), (1.0, -1.0, 0.0), (-1.0, 1.0, 0.0), (1.0, 1.0, 0.0)], [], [(0, 1, 3, 2)])
me_plane_019.materials.append(mat_material_023)
me_plane_019.use_remesh_preserve_volume = False
me_plane_019.use_remesh_preserve_attributes = False
me_plane_019.use_mirror_vertex_groups = False
me_plane_019.update()
me_plane_022 = bpy.data.meshes.new('Plane.022')
me_plane_022.from_pydata([(-1.0, -1.0, 0.0), (1.0, -1.0, 0.0), (-1.0, 1.0, 0.0), (1.0, 1.0, 0.0)], [], [(0, 1, 3, 2)])
me_plane_022.materials.append(mat_material_028)
me_plane_022.use_remesh_preserve_volume = False
me_plane_022.use_remesh_preserve_attributes = False
me_plane_022.use_mirror_vertex_groups = False
me_plane_022.update()
me_plane_023 = bpy.data.meshes.new('Plane.023')
me_plane_023.from_pydata([(-1.0, -1.0, 0.0), (1.0, -1.0, 0.0), (-1.0, 1.0, 0.0), (1.0, 1.0, 0.0)], [], [(0, 1, 3, 2)])
me_plane_023.materials.append(mat_material_029)
me_plane_023.use_remesh_preserve_volume = False
me_plane_023.use_remesh_preserve_attributes = False
me_plane_023.use_mirror_vertex_groups = False
me_plane_023.update()
me_plane_025 = bpy.data.meshes.new('Plane.025')
me_plane_025.from_pydata([(-1.0, -1.0, 0.0), (1.0, -1.0, 0.0), (-1.0, 1.0, 0.0), (1.0, 1.0, 0.0)], [], [(0, 1, 3, 2)])
me_plane_025.materials.append(mat_material_030)
me_plane_025.use_remesh_preserve_volume = False
me_plane_025.use_remesh_preserve_attributes = False
me_plane_025.use_mirror_vertex_groups = False
me_plane_025.update()
me_plane_024 = bpy.data.meshes.new('Plane.024')
me_plane_024.from_pydata([(-1.0, -1.0, 0.0), (1.0, -1.0, 0.0), (-1.0, 1.0, 0.0), (1.0, 1.0, 0.0)], [], [(0, 1, 3, 2)])
me_plane_024.materials.append(mat_material_030)
me_plane_024.use_remesh_preserve_volume = False
me_plane_024.use_remesh_preserve_attributes = False
me_plane_024.use_mirror_vertex_groups = False
me_plane_024.update()
me_plane_028 = bpy.data.meshes.new('Plane.028')
me_plane_028.from_pydata([(-1.0, -1.0, 0.0), (1.0, -1.0, 0.0), (-1.0, 1.0, 0.0), (1.0, 1.0, 0.0)], [], [(0, 1, 3, 2)])
me_plane_028.materials.append(mat_material_033)
me_plane_028.use_remesh_preserve_volume = False
me_plane_028.use_remesh_preserve_attributes = False
me_plane_028.use_mirror_vertex_groups = False
me_plane_028.update()
me_plane_027 = bpy.data.meshes.new('Plane.027')
me_plane_027.from_pydata([(-1.0, -1.0, 0.0), (1.0, -1.0, 0.0), (-1.0, 1.0, 0.0), (1.0, 1.0, 0.0)], [], [(0, 1, 3, 2)])
me_plane_027.materials.append(mat_material_031)
me_plane_027.use_remesh_preserve_volume = False
me_plane_027.use_remesh_preserve_attributes = False
me_plane_027.use_mirror_vertex_groups = False
me_plane_027.update()
me_plane_026 = bpy.data.meshes.new('Plane.026')
me_plane_026.from_pydata([(-1.0, -1.0, 0.0), (1.0, -1.0, 0.0), (-1.0, 1.0, 0.0), (1.0, 1.0, 0.0)], [], [(0, 1, 3, 2)])
me_plane_026.materials.append(mat_material_032)
me_plane_026.use_remesh_preserve_volume = False
me_plane_026.use_remesh_preserve_attributes = False
me_plane_026.use_mirror_vertex_groups = False
me_plane_026.update()
arm_armature = bpy.data.armatures.new('Armature')  # bones are not reproduced
arm_armature_001 = bpy.data.armatures.new('Armature.001')  # bones are not reproduced

# ---- objects
ob_empty = bpy.data.objects.new('Empty', None)
ob_armature = bpy.data.objects.new('Armature', arm_armature)
ob_lowpoly_body = bpy.data.objects.new('lowpoly body', me_cube_001)
ob_armature_001 = bpy.data.objects.new('Armature.001', arm_armature_001)
ob_bg_pose = bpy.data.objects.new('BG pose', me_plane_005)
ob_light_2_pose = bpy.data.objects.new('Light 2 pose', me_plane_004)
ob_light_3_pose = bpy.data.objects.new('Light 3 pose', me_plane_003)
ob_light_1_pose = bpy.data.objects.new('Light 1 pose', me_plane_001)
ob_cam_pose = bpy.data.objects.new('Cam pose', cam_camera)
ob_bg_pose001 = bpy.data.objects.new('BG pose001', me_plane_010)
ob_light_2_pose001 = bpy.data.objects.new('Light 2 pose001', me_plane_009)
ob_light_3_pose001 = bpy.data.objects.new('Light 3 pose001', me_plane_008)
ob_light_1_pose001 = bpy.data.objects.new('Light 1 pose001', me_plane_007)
ob_cam_pose001 = bpy.data.objects.new('Cam pose001', cam_camera_001)
ob_light_3_pose002 = bpy.data.objects.new('Light 3 pose002', me_plane_006)
ob_bg_pose002 = bpy.data.objects.new('BG pose002', me_plane_016)
ob_light_2_pose002 = bpy.data.objects.new('Light 2 pose002', me_plane_015)
ob_light_1_pose002 = bpy.data.objects.new('Light 1 pose002', me_plane_013)
ob_cam_pose002 = bpy.data.objects.new('Cam pose002', cam_camera_002)
ob_cam_d5 = bpy.data.objects.new('Cam d5', cam_camera_007)
ob_light_2_d1 = bpy.data.objects.new('Light 2 d1', me_plane_018)
ob_light_1_d1 = bpy.data.objects.new('Light 1 d1', me_plane_017)
ob_cam_d1 = bpy.data.objects.new('Cam d1', cam_camera_003)
ob_light_3_d2 = bpy.data.objects.new('Light 3 d2', me_plane_021)
ob_light_2_d2 = bpy.data.objects.new('Light 2 d2', me_plane_020)
ob_light_1_d2 = bpy.data.objects.new('Light 1 d2', me_plane_019)
ob_cam_d2 = bpy.data.objects.new('Cam d2', cam_camera_004)
ob_light_1_d3 = bpy.data.objects.new('Light 1 d3', me_plane_022)
ob_cam_d3 = bpy.data.objects.new('Cam d3', cam_camera_005)
ob_cam_d7 = bpy.data.objects.new('Cam d7', cam_camera_009)
ob_cam_d6 = bpy.data.objects.new('Cam d6', cam_camera_008)
ob_light_1_d4 = bpy.data.objects.new('Light 1 d4', me_plane_023)
ob_cam_d4 = bpy.data.objects.new('Cam d4', cam_camera_006)
ob_light_2_d8 = bpy.data.objects.new('Light 2 d8', me_plane_025)
ob_light_1_d8 = bpy.data.objects.new('Light 1 d8', me_plane_024)
ob_cam_d8 = bpy.data.objects.new('Cam d8', cam_camera_010)
ob_light_3_turn1 = bpy.data.objects.new('Light 3 turn1', me_plane_028)
ob_light_1_turn1 = bpy.data.objects.new('Light 1 turn1', me_plane_027)
ob_light_2_turn1 = bpy.data.objects.new('Light 2 turn1', me_plane_026)
ob_cam_turn = bpy.data.objects.new('Cam turn', cam_camera_011)

# ---- transforms, parenting, visibility, modifiers, constraints
ob_empty.location = (0.0, 0.0, 0.0)
ob_empty.empty_image_offset = (0.0, 0.0)
ob_empty.lineart.crease_threshold = 0.0
ob_armature.location = (0.0, 0.0, 0.0)
ob_armature.show_in_front = True
ob_armature.lineart.crease_threshold = 0.0
ob_lowpoly_body.parent = ob_empty
ob_lowpoly_body.location = (0.0, 0.0, 5.91)
ob_lowpoly_body.lock_rotations_4d = False
ob_lowpoly_body.empty_display_type = 'ARROWS'
ob_lowpoly_body.lineart.crease_threshold = 0.0
_vg = ob_lowpoly_body.vertex_groups.new(name='mid_body')
_vg = ob_lowpoly_body.vertex_groups.new(name='up_body')
_vg = ob_lowpoly_body.vertex_groups.new(name='neck')
_vg = ob_lowpoly_body.vertex_groups.new(name='head')
_vg = ob_lowpoly_body.vertex_groups.new(name='head_add1')
_vg = ob_lowpoly_body.vertex_groups.new(name='head_add2')
_vg = ob_lowpoly_body.vertex_groups.new(name='head_add3')
_vg = ob_lowpoly_body.vertex_groups.new(name='shoulder_L')
_vg = ob_lowpoly_body.vertex_groups.new(name='up_arm_L')
_vg.add([95, 96, 97, 98, 99], 1.0, 'REPLACE')
_vg = ob_lowpoly_body.vertex_groups.new(name='low_arm_L')
_vg.add([0, 1, 2, 3, 4, 5, 6, 7, 8, 9, 10, 11, 12, 13, 14, 15, 16, 17, 18, 19, 20, 21, 22, 23, 24, 25, 83, 93, 94, 95, 96, 97, 98, 99], 1.0, 'REPLACE')
_vg = ob_lowpoly_body.vertex_groups.new(name='hand_L')
_vg.add([3, 9, 20, 21, 25, 29, 30, 35, 36, 41, 42, 47, 48, 53, 55, 56, 57, 58, 59, 64, 65, 70, 71, 76, 77, 82, 83, 87, 89, 90, 91, 92], 1.0, 'REPLACE')
_vg = ob_lowpoly_body.vertex_groups.new(name='thumb1_L')
_vg.add([3, 26, 29, 54, 83, 84, 87, 88], 1.0, 'REPLACE')
_vg = ob_lowpoly_body.vertex_groups.new(name='thumb2_L')
_vg.add([26, 27, 28, 54, 84, 85, 86, 88], 1.0, 'REPLACE')
_vg = ob_lowpoly_body.vertex_groups.new(name='index1_L')
_vg.add([48, 49, 52, 53, 77, 78, 81, 82], 1.0, 'REPLACE')
_vg = ob_lowpoly_body.vertex_groups.new(name='index2_L')
_vg.add([49, 50, 51, 52, 78, 79, 80, 81], 1.0, 'REPLACE')
_vg = ob_lowpoly_body.vertex_groups.new(name='midfinger1_L')
_vg.add([42, 43, 46, 47, 71, 72, 75, 76], 1.0, 'REPLACE')
_vg = ob_lowpoly_body.vertex_groups.new(name='midfinger2_L')
_vg.add([43, 44, 45, 46, 72, 73, 74, 75], 1.0, 'REPLACE')
_vg = ob_lowpoly_body.vertex_groups.new(name='ring1_L')
_vg.add([36, 37, 40, 41, 65, 66, 69, 70], 1.0, 'REPLACE')
_vg = ob_lowpoly_body.vertex_groups.new(name='ring2_L')
_vg.add([37, 38, 39, 40, 66, 67, 68, 69], 1.0, 'REPLACE')
_vg = ob_lowpoly_body.vertex_groups.new(name='pinky1_L')
_vg.add([30, 31, 34, 35, 59, 60, 63, 64], 1.0, 'REPLACE')
_vg = ob_lowpoly_body.vertex_groups.new(name='pinky2_L')
_vg.add([31, 32, 33, 34, 60, 61, 62, 63], 1.0, 'REPLACE')
_vg = ob_lowpoly_body.vertex_groups.new(name='shoulder_R')
_vg = ob_lowpoly_body.vertex_groups.new(name='up_arm_R')
_vg = ob_lowpoly_body.vertex_groups.new(name='low_arm_R')
_vg.add([100, 101, 102, 103, 104, 105, 106, 107, 108, 109, 110, 111, 112, 113, 114, 115, 116, 117, 118, 119, 120, 178, 188, 189], 1.0, 'REPLACE')
_vg = ob_lowpoly_body.vertex_groups.new(name='hand_R')
_vg.add([102, 105, 115, 116, 120, 124, 125, 130, 131, 136, 137, 142, 143, 148, 150, 151, 152, 153, 154, 159, 160, 165, 166, 171, 172, 177, 178, 182, 184, 185, 186, 187], 1.0, 'REPLACE')
_vg = ob_lowpoly_body.vertex_groups.new(name='thumb1_R')
_vg.add([102, 121, 124, 149, 178, 179, 182, 183], 1.0, 'REPLACE')
_vg = ob_lowpoly_body.vertex_groups.new(name='thumb2_R')
_vg.add([121, 122, 123, 149, 179, 180, 181, 183], 1.0, 'REPLACE')
_vg = ob_lowpoly_body.vertex_groups.new(name='index1_R')
_vg.add([143, 144, 147, 148, 172, 173, 176, 177], 1.0, 'REPLACE')
_vg = ob_lowpoly_body.vertex_groups.new(name='index2_R')
_vg.add([144, 145, 146, 147, 173, 174, 175, 176], 1.0, 'REPLACE')
_vg = ob_lowpoly_body.vertex_groups.new(name='midfinger1_R')
_vg.add([137, 138, 141, 142, 166, 167, 170, 171], 1.0, 'REPLACE')
_vg = ob_lowpoly_body.vertex_groups.new(name='midfinger2_R')
_vg.add([138, 139, 140, 141, 167, 168, 169, 170], 1.0, 'REPLACE')
_vg = ob_lowpoly_body.vertex_groups.new(name='ring1_R')
_vg.add([131, 132, 135, 136, 160, 161, 164, 165], 1.0, 'REPLACE')
_vg = ob_lowpoly_body.vertex_groups.new(name='ring2_R')
_vg.add([132, 133, 134, 135, 161, 162, 163, 164], 1.0, 'REPLACE')
_vg = ob_lowpoly_body.vertex_groups.new(name='pinky1_R')
_vg.add([125, 126, 129, 130, 154, 155, 158, 159], 1.0, 'REPLACE')
_vg = ob_lowpoly_body.vertex_groups.new(name='pinky2_R')
_vg.add([126, 127, 128, 129, 155, 156, 157, 158], 1.0, 'REPLACE')
_vg = ob_lowpoly_body.vertex_groups.new(name='body_add4')
_vg = ob_lowpoly_body.vertex_groups.new(name='body_add3')
_vg = ob_lowpoly_body.vertex_groups.new(name='body_add2')
_vg = ob_lowpoly_body.vertex_groups.new(name='body_add1')
_vg = ob_lowpoly_body.vertex_groups.new(name='low_body')
_vg = ob_lowpoly_body.vertex_groups.new(name='up_leg_L')
_vg = ob_lowpoly_body.vertex_groups.new(name='low_leg_L')
_vg = ob_lowpoly_body.vertex_groups.new(name='foot_L')
_vg = ob_lowpoly_body.vertex_groups.new(name='toe_L')
_vg = ob_lowpoly_body.vertex_groups.new(name='up_leg_R')
_vg = ob_lowpoly_body.vertex_groups.new(name='low_leg_R')
_vg = ob_lowpoly_body.vertex_groups.new(name='foot_R')
_vg = ob_lowpoly_body.vertex_groups.new(name='toe_R')
_vg = ob_lowpoly_body.vertex_groups.new(name='body_add5')
_vg = ob_lowpoly_body.vertex_groups.new(name='up_leg_add_L')
_vg = ob_lowpoly_body.vertex_groups.new(name='mid_leg_add_L')
_vg = ob_lowpoly_body.vertex_groups.new(name='low_leg_add_L')
_vg = ob_lowpoly_body.vertex_groups.new(name='foot_add_L')
_vg = ob_lowpoly_body.vertex_groups.new(name='toe_add_L')
_vg = ob_lowpoly_body.vertex_groups.new(name='tail1')
_vg = ob_lowpoly_body.vertex_groups.new(name='tail2')
_vg = ob_lowpoly_body.vertex_groups.new(name='tail3')
_vg = ob_lowpoly_body.vertex_groups.new(name='tail4')
_vg = ob_lowpoly_body.vertex_groups.new(name='up_leg_add_R')
_vg = ob_lowpoly_body.vertex_groups.new(name='mid_leg_add_R')
_vg = ob_lowpoly_body.vertex_groups.new(name='low_leg_add_R')
_vg = ob_lowpoly_body.vertex_groups.new(name='foot_add_R')
_vg = ob_lowpoly_body.vertex_groups.new(name='toe_add_R')
_vg = ob_lowpoly_body.vertex_groups.new(name='body_add3.001')
_vg = ob_lowpoly_body.vertex_groups.new(name='body_add3.002')
_m = ob_lowpoly_body.modifiers.new('Armature', 'ARMATURE')
_m.object = ob_armature
ob_armature_001.location = (0.0, -7.689, 1.531)
ob_armature_001.show_in_front = True
ob_armature_001.lineart.crease_threshold = 0.0
ob_bg_pose.location = (0.0, 0.0, -0.1588)
ob_bg_pose.rotation_euler = (0.0, -0.0, 1.067)
ob_bg_pose.scale = (22.82, 22.82, 22.82)
ob_bg_pose.lineart.crease_threshold = 0.0
ob_light_2_pose.location = (-2.949, 3.04, 10.94)
ob_light_2_pose.rotation_euler = (1.571, -0.0, 0.9343)
ob_light_2_pose.scale = (3.434, 3.434, 3.434)
ob_light_2_pose.visible_camera = False
ob_light_2_pose.lineart.crease_threshold = 0.0
ob_light_3_pose.location = (4.421, 4.424, 2.983)
ob_light_3_pose.rotation_euler = (0.9696, -0.0009343, -0.6744)
ob_light_3_pose.scale = (3.631, 3.631, 3.631)
ob_light_3_pose.visible_camera = False
ob_light_3_pose.lineart.crease_threshold = 0.0
ob_light_1_pose.location = (0.7365, -5.818, 21.93)
ob_light_1_pose.rotation_euler = (0.4792, 0.00589, -0.03184)
ob_light_1_pose.scale = (6.163, 6.163, 6.163)
ob_light_1_pose.visible_camera = False
ob_light_1_pose.lineart.crease_threshold = 0.0
ob_cam_pose.location = (14.01, -5.722, 9.892)
ob_cam_pose.rotation_euler = (1.567, -0.002468, 1.134)
ob_cam_pose.lineart.crease_threshold = 0.0
ob_bg_pose001.location = (-12.9, 17.84, 7.725)
ob_bg_pose001.rotation_euler = (0.9584, 1.571, 0.0)
ob_bg_pose001.scale = (21.91, 21.91, 21.91)
ob_bg_pose001.lineart.crease_threshold = 0.0
ob_light_2_pose001.location = (3.434, 3.571, 6.207)
ob_light_2_pose001.rotation_euler = (2.16, -0.09947, -0.961)
ob_light_2_pose001.scale = (2.933, 2.933, 2.933)
ob_light_2_pose001.visible_camera = False
ob_light_2_pose001.lineart.crease_threshold = 0.0
ob_light_3_pose001.location = (1.302, -6.659, 7.46)
ob_light_3_pose001.rotation_euler = (2.091, -0.009003, 0.01039)
ob_light_3_pose001.scale = (2.041, 2.041, 2.041)
ob_light_3_pose001.visible_camera = False
ob_light_3_pose001.lineart.crease_threshold = 0.0
ob_light_1_pose001.location = (3.209, -2.339, 13.54)
ob_light_1_pose001.rotation_euler = (0.9204, 0.002155, 1.011)
ob_light_1_pose001.scale = (3.717, 3.717, 3.717)
ob_light_1_pose001.visible_camera = False
ob_light_1_pose001.lineart.crease_threshold = 0.0
ob_cam_pose001.location = (9.711, -12.88, 6.019)
ob_cam_pose001.rotation_euler = (1.645, -0.2124, 0.6163)
ob_cam_pose001.lineart.crease_threshold = 0.0
ob_light_3_pose002.location = (0.02058, -8.997, 6.093)
ob_light_3_pose002.rotation_euler = (1.571, -0.0, 0.2433)
ob_light_3_pose002.scale = (5.297, 5.297, 5.297)
ob_light_3_pose002.visible_camera = False
ob_light_3_pose002.lineart.crease_threshold = 0.0
ob_bg_pose002.location = (0.0, 0.0, 0.02616)
ob_bg_pose002.scale = (17.45, 17.45, 17.45)
ob_bg_pose002.lineart.crease_threshold = 0.0
ob_light_2_pose002.location = (-5.794, 4.589, 3.624)
ob_light_2_pose002.rotation_euler = (1.571, 4.726e-08, 0.6967)
ob_light_2_pose002.scale = (5.805, 5.805, 5.805)
ob_light_2_pose002.visible_camera = False
ob_light_2_pose002.lineart.crease_threshold = 0.0
ob_light_1_pose002.location = (5.661, 1.166, 8.157)
ob_light_1_pose002.rotation_euler = (1.174, 0.005123, 1.884)
ob_light_1_pose002.scale = (4.494, 4.494, 4.494)
ob_light_1_pose002.visible_camera = False
ob_light_1_pose002.lineart.crease_threshold = 0.0
ob_cam_pose002.location = (10.01, -14.54, 10.68)
ob_cam_pose002.rotation_euler = (1.279, -0.00498, 0.72)
ob_cam_pose002.lineart.crease_threshold = 0.0
ob_cam_d5.location = (1.98, -6.806, 8.883)
ob_cam_d5.rotation_euler = (1.353, 0.01684, 0.4982)
ob_cam_d5.lineart.crease_threshold = 0.0
ob_light_2_d1.location = (5.153, -4.642, 11.3)
ob_light_2_d1.rotation_euler = (0.9987, 0.004958, 1.221)
ob_light_2_d1.scale = (3.367, 3.367, 3.367)
ob_light_2_d1.visible_camera = False
ob_light_2_d1.lineart.crease_threshold = 0.0
ob_light_1_d1.location = (-5.0, -5.425, 11.24)
ob_light_1_d1.rotation_euler = (1.11, 0.0007625, -1.043)
ob_light_1_d1.scale = (3.44, 3.44, 3.44)
ob_light_1_d1.visible_camera = False
ob_light_1_d1.lineart.crease_threshold = 0.0
ob_cam_d1.location = (2.085, -8.936, 9.22)
ob_cam_d1.rotation_euler = (1.571, 3.007e-08, 0.32)
ob_cam_d1.lineart.crease_threshold = 0.0
ob_light_3_d2.location = (4.485, -5.405, 7.382)
ob_light_3_d2.rotation_euler = (1.19, -0.0003075, 0.4262)
ob_light_3_d2.scale = (3.559, 3.559, 3.559)
ob_light_3_d2.visible_camera = False
ob_light_3_d2.lineart.crease_threshold = 0.0
ob_light_2_d2.location = (3.859, 3.056, 6.087)
ob_light_2_d2.rotation_euler = (-0.01024, 1.094, 0.6205)
ob_light_2_d2.scale = (2.91, 2.91, 2.91)
ob_light_2_d2.visible_camera = False
ob_light_2_d2.lineart.crease_threshold = 0.0
ob_light_1_d2.location = (0.0, 0.0, -0.9324)
ob_light_1_d2.rotation_euler = (3.162, -0.0, 0.0)
ob_light_1_d2.scale = (2.743, 2.743, 2.743)
ob_light_1_d2.visible_camera = False
ob_light_1_d2.lineart.crease_threshold = 0.0
ob_cam_d2.location = (10.38, -2.851, 3.754)
ob_cam_d2.rotation_euler = (1.568, -0.0007115, 1.225)
ob_cam_d2.lineart.crease_threshold = 0.0
ob_light_1_d3.location = (2.806, 1.447, -0.3738)
ob_light_1_d3.rotation_euler = (0.4853, 0.0406, -1.147)
ob_light_1_d3.scale = (3.162, 3.162, 3.162)
ob_light_1_d3.visible_camera = False
ob_light_1_d3.lineart.crease_threshold = 0.0
ob_cam_d3.location = (8.662, -4.745, -3.464)
ob_cam_d3.rotation_euler = (2.201, -0.02976, 1.035)
ob_cam_d3.lineart.crease_threshold = 0.0
ob_cam_d7.location = (5.726, 3.621, 10.68)
ob_cam_d7.rotation_euler = (1.561, -0.0008969, 2.4)
ob_cam_d7.lineart.crease_threshold = 0.0
ob_cam_d6.location = (3.667, 4.356, 6.641)
ob_cam_d6.rotation_euler = (1.412, -0.01822, 2.51)
ob_cam_d6.lineart.crease_threshold = 0.0
ob_light_1_d4.location = (3.706, 2.553, 9.933)
ob_light_1_d4.rotation_euler = (2.074, 0.009938, -0.7442)
ob_light_1_d4.scale = (4.182, 4.182, 4.182)
ob_light_1_d4.visible_camera = False
ob_light_1_d4.lineart.crease_threshold = 0.0
ob_cam_d4.location = (4.124, 6.176, 10.31)
ob_cam_d4.rotation_euler = (1.387, -0.03872, 2.582)
ob_cam_d4.lineart.crease_threshold = 0.0
ob_light_2_d8.location = (6.147, 5.132, 0.2957)
ob_light_2_d8.rotation_euler = (2.25, 1.394e-16, 2.147)
ob_light_2_d8.scale = (3.25, 3.25, 3.25)
ob_light_2_d8.visible_camera = False
ob_light_2_d8.lineart.crease_threshold = 0.0
ob_light_1_d8.location = (-3.421e-07, -7.464, 0.2957)
ob_light_1_d8.rotation_euler = (2.25, 1.394e-16, 4.925e-17)
ob_light_1_d8.scale = (3.25, 3.25, 3.25)
ob_light_1_d8.visible_camera = False
ob_light_1_d8.lineart.crease_threshold = 0.0
ob_cam_d8.location = (3.834, -13.71, 3.297)
ob_cam_d8.rotation_euler = (1.566, -0.008472, 0.2805)
ob_cam_d8.lineart.crease_threshold = 0.0
ob_light_3_turn1.location = (-0.2725, -9.589, 3.243)
ob_light_3_turn1.rotation_euler = (2.181, -0.01777, 0.01263)
ob_light_3_turn1.scale = (3.367, 3.367, 3.367)
ob_light_3_turn1.visible_camera = False
ob_light_3_turn1.lineart.crease_threshold = 0.0
ob_light_1_turn1.location = (-5.0, -5.425, 11.24)
ob_light_1_turn1.rotation_euler = (1.11, 0.0007625, -1.043)
ob_light_1_turn1.scale = (3.44, 3.44, 3.44)
ob_light_1_turn1.visible_camera = False
ob_light_1_turn1.lineart.crease_threshold = 0.0
ob_light_2_turn1.location = (5.153, -4.642, 11.3)
ob_light_2_turn1.rotation_euler = (0.9987, 0.004958, 1.221)
ob_light_2_turn1.scale = (3.367, 3.367, 3.367)
ob_light_2_turn1.visible_camera = False
ob_light_2_turn1.lineart.crease_threshold = 0.0
ob_cam_turn.location = (0.0, -13.41, 6.289)
ob_cam_turn.rotation_euler = (1.571, -0.0, -0.0)
ob_cam_turn.lineart.crease_threshold = 0.0

# ---- collection membership
col_collection_1.objects.link(ob_empty)
col_collection_1.objects.link(ob_armature)
col_collection_1.objects.link(ob_lowpoly_body)
col_collection_2.objects.link(ob_armature_001)
col_collection_6.objects.link(ob_bg_pose)
col_collection_6.objects.link(ob_light_2_pose)
col_collection_6.objects.link(ob_light_3_pose)
col_collection_6.objects.link(ob_light_1_pose)
col_collection_6.objects.link(ob_cam_pose)
col_collection_7.objects.link(ob_bg_pose001)
col_collection_7.objects.link(ob_light_2_pose001)
col_collection_7.objects.link(ob_light_3_pose001)
col_collection_7.objects.link(ob_light_1_pose001)
col_collection_7.objects.link(ob_cam_pose001)
col_collection_8.objects.link(ob_light_3_pose002)
col_collection_8.objects.link(ob_bg_pose002)
col_collection_8.objects.link(ob_light_2_pose002)
col_collection_8.objects.link(ob_light_1_pose002)
col_collection_8.objects.link(ob_cam_pose002)
col_collection_9.objects.link(ob_cam_d5)
col_collection_9.objects.link(ob_light_2_d1)
col_collection_9.objects.link(ob_light_1_d1)
col_collection_9.objects.link(ob_cam_d1)
col_collection_10.objects.link(ob_light_3_d2)
col_collection_10.objects.link(ob_light_2_d2)
col_collection_10.objects.link(ob_light_1_d2)
col_collection_10.objects.link(ob_cam_d2)
col_collection_16.objects.link(ob_light_1_d3)
col_collection_16.objects.link(ob_cam_d3)
col_collection_17.objects.link(ob_cam_d7)
col_collection_17.objects.link(ob_cam_d6)
col_collection_17.objects.link(ob_light_1_d4)
col_collection_17.objects.link(ob_cam_d4)
col_collection_18.objects.link(ob_light_2_d8)
col_collection_18.objects.link(ob_light_1_d8)
col_collection_18.objects.link(ob_cam_d8)
col_collection_19.objects.link(ob_light_3_turn1)
col_collection_19.objects.link(ob_light_1_turn1)
col_collection_19.objects.link(ob_light_2_turn1)
col_collection_19.objects.link(ob_cam_turn)

# ---- scene / render settings (as saved in the file)
scene.camera = ob_cam_turn
scene.frame_start = 1; scene.frame_end = 20; scene.frame_set(1)
scene.render.engine = 'CYCLES'
scene.render.resolution_x = 1480
scene.render.resolution_y = 800
scene.render.resolution_percentage = 50
scene.render.pixel_aspect_x = 1.85
scene.render.pixel_aspect_y = 1.85
scene.render.dither_intensity = 0.0
scene.cycles.use_denoising = False
scene.cycles.samples = 128
scene.cycles.sampling_pattern = 'TABULATED_SOBOL'
scene.cycles.use_adaptive_sampling = False
scene.cycles.use_light_tree = False
scene.cycles.blur_glossy = 0.0
scene.cycles.sample_clamp_indirect = 0.0
scene.cycles.bake_type = 'NORMAL'
scene.view_settings.view_transform = 'Standard'
bpy.context.view_layer.update()
